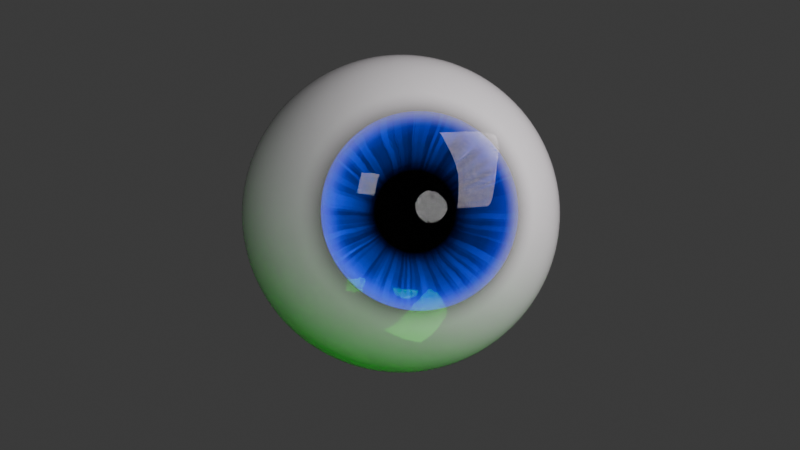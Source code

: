 # Source: ko_z.blend  (saved by Blender 4.0.36; exported with 4.5.12 LTS)
import bpy
from mathutils import Matrix  # noqa: F401  (used for matrix-valued properties, if any)

bpy.ops.wm.read_factory_settings(use_empty=True)
scene = bpy.context.scene
scene.name = 'Scene'

# ---- collections
col_collection = bpy.data.collections.new('Collection'); scene.collection.children.link(col_collection)

# ---- materials (node trees are filled in below, after node groups)
mat_eye = bpy.data.materials.new('eye')
mat_eye.surface_render_method = 'BLENDED'
mat_eye.blend_method = 'BLEND'
mat_eye.use_transparency_overlap = False
mat_eye.show_transparent_back = False
mat_eye.use_raytrace_refraction = True
mat_eye.use_screen_refraction = True
mat_eye.thickness_mode = 'SLAB'
mat_iris = bpy.data.materials.new('iris')
mat_material_001 = bpy.data.materials.new('Material.001')
mat_material_002 = bpy.data.materials.new('Material.002')
mat_material_003 = bpy.data.materials.new('Material.003')
mat_material_004 = bpy.data.materials.new('Material.004')
mat_material_005 = bpy.data.materials.new('Material.005')

# ---- material node trees
mat_eye.use_nodes = True; mat_eye.node_tree.nodes.clear()
_N = mat_eye.node_tree.nodes; _L = mat_eye.node_tree.links
n0 = _N.new('ShaderNodeOutputMaterial'); n0.name = 'Material Output'; n0.location = (716, 300)
n1 = _N.new('ShaderNodeMapping'); n1.name = 'Mapping'; n1.location = (-533, -55)
n1.inputs[1].default_value = (-0.5, -0.5, -1.4)
n2 = _N.new('ShaderNodeTexCoord'); n2.name = 'Texture Coordinate'; n2.location = (-713, -55)
n3 = _N.new('ShaderNodeTexGradient'); n3.name = 'Gradient Texture'; n3.location = (-353, -15)
n3.gradient_type = 'SPHERICAL'
n4 = _N.new('ShaderNodeBsdfPrincipled'); n4.name = 'Principled BSDF'; n4.location = (176, 51)
n4.inputs[2].default_value = 0.0
n4.inputs[3].default_value = 1.45
n5 = _N.new('ShaderNodeMixShader'); n5.name = 'Mix Shader'; n5.location = (496, 196)
n6 = _N.new('ShaderNodeBsdfTransparent'); n6.name = 'Transparent BSDF'; n6.location = (162, 302)
n7 = _N.new('ShaderNodeValToRGB'); n7.name = 'Color Ramp'; n7.location = (-149, 8)
n7.color_ramp.interpolation = 'EASE'
while len(n7.color_ramp.elements) > 1: n7.color_ramp.elements.remove(n7.color_ramp.elements[-1])
n7.color_ramp.elements[0].position = 0.3527; n7.color_ramp.elements[0].color = (0.0, 0.0, 0.0, 1.0)
_e = n7.color_ramp.elements.new(0.48); _e.color = (1.0, 1.0, 1.0, 1.0)
n8 = _N.new('ShaderNodeValue'); n8.name = 'Value'; n8.location = (716, 140)
n8.outputs[0].default_value = 0.0
_L.new(n1.outputs[0], n3.inputs[0])
_L.new(n2.outputs[0], n1.inputs[0])
_L.new(n5.outputs[0], n0.inputs[0])
_L.new(n3.outputs[0], n7.inputs[0])
_L.new(n7.outputs[0], n4.inputs[18])
_L.new(n4.outputs[0], n5.inputs[2])
_L.new(n6.outputs[0], n5.inputs[1])
_L.new(n7.outputs[0], n6.inputs[0])
_L.new(n8.outputs[0], n0.inputs[3])
n0.is_active_output = True
mat_iris.use_nodes = True; mat_iris.node_tree.nodes.clear()
_N = mat_iris.node_tree.nodes; _L = mat_iris.node_tree.links
n0 = _N.new('ShaderNodeMapping'); n0.name = 'Mapping.001'; n0.location = (-684, -182)
n0.vector_type = 'NORMAL'
n0.inputs[3].default_value = (1.0, 1.0, 0.0)
n1 = _N.new('ShaderNodeMix'); n1.name = 'Mix'; n1.location = (-849, -324)
n1.data_type = 'RGBA'
n1.inputs[0].default_value = 0.04
n2 = _N.new('ShaderNodeTexNoise'); n2.name = 'Noise Texture'; n2.location = (-1069, -472)
n2.inputs[2].default_value = 12.0
n3 = _N.new('ShaderNodeTexVoronoi'); n3.name = 'Voronoi Texture'; n3.location = (-458, -61)
n3.inputs[2].default_value = 16.0
n4 = _N.new('ShaderNodeValToRGB'); n4.name = 'Color Ramp.001'; n4.location = (-238, 75)
n4.color_ramp.interpolation = 'B_SPLINE'
while len(n4.color_ramp.elements) > 1: n4.color_ramp.elements.remove(n4.color_ramp.elements[-1])
n4.color_ramp.elements[0].position = 0.2364; n4.color_ramp.elements[0].color = (0.0, 0.0, 0.0, 1.0)
_e = n4.color_ramp.elements.new(0.7418); _e.color = (1.0, 1.0, 1.0, 1.0)
n5 = _N.new('ShaderNodeTexGradient'); n5.name = 'Gradient Texture'; n5.location = (-451, 247)
n5.gradient_type = 'SPHERICAL'
n6 = _N.new('ShaderNodeMapping'); n6.name = 'Mapping'; n6.location = (-688, 212)
n7 = _N.new('ShaderNodeTexGradient'); n7.name = 'Gradient Texture.001'; n7.location = (-456, 609)
n7.gradient_type = 'SPHERICAL'
n8 = _N.new('ShaderNodeMapping'); n8.name = 'Mapping.002'; n8.location = (-693, 575)
n9 = _N.new('ShaderNodeTexCoord'); n9.name = 'Texture Coordinate'; n9.location = (-1018, -59)
n10 = _N.new('ShaderNodeMix'); n10.name = 'Mix.001'; n10.location = (-16, 319)
n10.data_type = 'RGBA'
n10.blend_type = 'OVERLAY'
n11 = _N.new('ShaderNodeValToRGB'); n11.name = 'Color Ramp'; n11.location = (-282, 326)
while len(n11.color_ramp.elements) > 1: n11.color_ramp.elements.remove(n11.color_ramp.elements[-1])
n11.color_ramp.elements[0].position = 0.05091; n11.color_ramp.elements[0].color = (0.0, 0.08698, 1.0, 1.0)
_e = n11.color_ramp.elements.new(0.3458); _e.color = (0.0, 0.0, 0.0, 1.0)
n12 = _N.new('ShaderNodeOutputMaterial'); n12.name = 'Material Output'; n12.location = (701, 400)
n12.width = 156
n13 = _N.new('ShaderNodeBsdfPrincipled'); n13.name = 'Principled BSDF'; n13.location = (381, 432)
n13.inputs[2].default_value = 1.0
n13.inputs[3].default_value = 1.45
n13.inputs[13].default_value = 0.0
n14 = _N.new('ShaderNodeMix'); n14.name = 'Mix.002'; n14.location = (185, 506)
n14.data_type = 'RGBA'
n14.blend_type = 'OVERLAY'
n15 = _N.new('ShaderNodeValToRGB'); n15.name = 'Color Ramp.002'; n15.location = (-266, 663)
while len(n15.color_ramp.elements) > 1: n15.color_ramp.elements.remove(n15.color_ramp.elements[-1])
n15.color_ramp.elements[0].position = 0.2109; n15.color_ramp.elements[0].color = (0.0, 0.0, 0.0, 1.0)
_e = n15.color_ramp.elements.new(0.5091); _e.color = (1.0, 1.0, 1.0, 1.0)
n16 = _N.new('ShaderNodeValue'); n16.name = 'Value'; n16.location = (-1421, -140)
n16.outputs[0].default_value = 1.0
_L.new(n6.outputs[0], n5.inputs[0])
_L.new(n9.outputs[3], n6.inputs[0])
_L.new(n5.outputs[0], n11.inputs[0])
_L.new(n1.outputs[2], n0.inputs[0])
_L.new(n9.outputs[3], n1.inputs[6])
_L.new(n2.outputs[0], n1.inputs[7])
_L.new(n0.outputs[0], n3.inputs[0])
_L.new(n3.outputs[1], n4.inputs[0])
_L.new(n11.outputs[0], n10.inputs[6])
_L.new(n4.outputs[0], n10.inputs[7])
_L.new(n8.outputs[0], n7.inputs[0])
_L.new(n7.outputs[0], n15.inputs[0])
_L.new(n9.outputs[3], n8.inputs[0])
_L.new(n13.outputs[0], n12.inputs[0])
_L.new(n14.outputs[2], n13.inputs[0])
_L.new(n10.outputs[2], n14.inputs[6])
_L.new(n15.outputs[0], n14.inputs[7])
_L.new(n16.outputs[0], n6.inputs[3])
n12.is_active_output = True
mat_material_001.use_nodes = True; mat_material_001.node_tree.nodes.clear()
_N = mat_material_001.node_tree.nodes; _L = mat_material_001.node_tree.links
n0 = _N.new('ShaderNodeOutputMaterial'); n0.name = 'Material Output'; n0.location = (300, 300)
n1 = _N.new('ShaderNodeBsdfAnisotropic'); n1.name = 'Glossy BSDF'; n1.location = (10, 300)
n1.inputs[0].default_value = (0.0, 1.0, 0.005632, 1.0)
n1.inputs[1].default_value = 0.0
_L.new(n1.outputs[0], n0.inputs[0])
n0.is_active_output = True
mat_material_002.use_nodes = True; mat_material_002.node_tree.nodes.clear()
_N = mat_material_002.node_tree.nodes; _L = mat_material_002.node_tree.links
n0 = _N.new('ShaderNodeOutputMaterial'); n0.name = 'Material Output'; n0.location = (300, 300)
n1 = _N.new('ShaderNodeEmission'); n1.name = 'Emission'; n1.location = (10, 300)
n1.inputs[1].default_value = 10.0
_L.new(n1.outputs[0], n0.inputs[0])
n0.is_active_output = True
mat_material_003.use_nodes = True; mat_material_003.node_tree.nodes.clear()
_N = mat_material_003.node_tree.nodes; _L = mat_material_003.node_tree.links
n0 = _N.new('ShaderNodeBsdfPrincipled'); n0.name = 'Principled BSDF'; n0.location = (10, 300)
n0.inputs[0].default_value = (0.0, 0.02226, 0.8004, 1.0)
n0.inputs[3].default_value = 1.45
n1 = _N.new('ShaderNodeOutputMaterial'); n1.name = 'Material Output'; n1.location = (300, 300)
_L.new(n0.outputs[0], n1.inputs[0])
n1.is_active_output = True
mat_material_004.use_nodes = True; mat_material_004.node_tree.nodes.clear()
_N = mat_material_004.node_tree.nodes; _L = mat_material_004.node_tree.links
n0 = _N.new('ShaderNodeOutputMaterial'); n0.name = 'Material Output'; n0.location = (300, 300)
n1 = _N.new('ShaderNodeEmission'); n1.name = 'Emission'; n1.location = (10, 300)
n1.inputs[0].default_value = (1.0, 0.9135, 0.964, 1.0)
n1.inputs[1].default_value = 10.0
_L.new(n1.outputs[0], n0.inputs[0])
n0.is_active_output = True
mat_material_005.use_nodes = True; mat_material_005.node_tree.nodes.clear()
_N = mat_material_005.node_tree.nodes; _L = mat_material_005.node_tree.links
n0 = _N.new('ShaderNodeOutputMaterial'); n0.name = 'Material Output'; n0.location = (300, 300)
n1 = _N.new('ShaderNodeEmission'); n1.name = 'Emission'; n1.location = (10, 300)
n1.inputs[1].default_value = 10.0
_L.new(n1.outputs[0], n0.inputs[0])
n0.is_active_output = True

# ---- world
world_world = bpy.data.worlds.new('World'); scene.world = world_world
world_world.use_nodes = True; world_world.node_tree.nodes.clear()
_N = world_world.node_tree.nodes; _L = world_world.node_tree.links
n0 = _N.new('ShaderNodeOutputWorld'); n0.name = 'World Output'; n0.location = (300, 300)
n1 = _N.new('ShaderNodeBackground'); n1.name = 'Background'; n1.location = (10, 300)
n1.inputs[0].default_value = (0.05088, 0.05088, 0.05088, 1.0)
_L.new(n1.outputs[0], n0.inputs[0])
n0.is_active_output = True
world_world.color = (0.05088, 0.05088, 0.05088)
world_world.use_sun_shadow = False
world_world.sun_shadow_jitter_overblur = 0.0

# ---- cameras
cam_camera = bpy.data.cameras.new('Camera')
cam_camera.clip_end = 100.0
cam_camera.ortho_scale = 7.314

# ---- lights
light_light = bpy.data.lights.new('Light', 'POINT')
light_light.transmission_factor = 0.0
light_light.use_soft_falloff = False
light_light.energy = 3000.0
light_light.shadow_soft_size = 0.1
light_light.shadow_maximum_resolution = 0.006
light_light.use_absolute_resolution = True

# ---- meshes
me_sphere = bpy.data.meshes.new('Sphere')
me_sphere.from_pydata([(0.0, 0.5556, 0.8315), (0.0, 0.8315, 0.5556), (0.0, 0.9808, 0.1951), (0.0, 1.0, 0.0), (0.0, 0.9808, -0.1951), (0.0, 0.8315, -0.5556), (0.1084, 0.5449, 0.8315), (0.1379, 0.6935, 0.7071), (0.1622, 0.8155, 0.5556), (0.1802, 0.9061, 0.3827), (0.1913, 0.9619, 0.1951), (0.1951, 0.9808, 0.0), (0.1913, 0.9619, -0.1951), (0.1802, 0.9061, -0.3827), (0.1622, 0.8155, -0.5556), (0.1379, 0.6935, -0.7071), (0.1084, 0.5449, -0.8315), (0.07466, 0.3753, -0.9239), (0.03806, 0.1913, -0.9808), (0.2126, 0.5133, 0.8315), (0.2706, 0.6533, 0.7071), (0.3182, 0.7682, 0.5556), (0.3536, 0.8536, 0.3827), (0.3753, 0.9061, 0.1951), (0.3827, 0.9239, 0.0), (0.3753, 0.9061, -0.1951), (0.3536, 0.8536, -0.3827), (0.3182, 0.7682, -0.5556), (0.2706, 0.6533, -0.7071), (0.2126, 0.5133, -0.8315), (0.1464, 0.3536, -0.9239), (0.07466, 0.1802, -0.9808), (0.3087, 0.4619, 0.8315), (0.3928, 0.5879, 0.7071), (0.4619, 0.6913, 0.5556), (0.5133, 0.7682, 0.3827), (0.5449, 0.8155, 0.1951), (0.5556, 0.8315, 0.0), (0.5449, 0.8155, -0.1951), (0.5133, 0.7682, -0.3827), (0.4619, 0.6913, -0.5556), (0.3928, 0.5879, -0.7071), (0.3087, 0.4619, -0.8315), (0.2126, 0.3182, -0.9239), (0.1084, 0.1622, -0.9808), (0.3928, 0.3928, 0.8315), (0.5, 0.5, 0.7071), (0.5879, 0.5879, 0.5556), (0.6533, 0.6533, 0.3827), (0.6935, 0.6935, 0.1951), (0.7071, 0.7071, 0.0), (0.6935, 0.6935, -0.1951), (0.6533, 0.6533, -0.3827), (0.5879, 0.5879, -0.5556), (0.5, 0.5, -0.7071), (0.3928, 0.3928, -0.8315), (0.2706, 0.2706, -0.9239), (0.1379, 0.1379, -0.9808), (0.4619, 0.3087, 0.8315), (0.5879, 0.3928, 0.7071), (0.6913, 0.4619, 0.5556), (0.7682, 0.5133, 0.3827), (0.8155, 0.5449, 0.1951), (0.8315, 0.5556, 0.0), (0.8155, 0.5449, -0.1951), (0.7682, 0.5133, -0.3827), (0.6913, 0.4619, -0.5556), (0.5879, 0.3928, -0.7071), (0.4619, 0.3087, -0.8315), (0.3182, 0.2126, -0.9239), (0.1622, 0.1084, -0.9808), (0.5133, 0.2126, 0.8315), (0.6533, 0.2706, 0.7071), (0.7682, 0.3182, 0.5556), (0.8536, 0.3536, 0.3827), (0.9061, 0.3753, 0.1951), (0.9239, 0.3827, 0.0), (0.9061, 0.3753, -0.1951), (0.8536, 0.3536, -0.3827), (0.7682, 0.3182, -0.5556), (0.6533, 0.2706, -0.7071), (0.5133, 0.2126, -0.8315), (0.3536, 0.1464, -0.9239), (0.1802, 0.07466, -0.9808), (0.5449, 0.1084, 0.8315), (0.6935, 0.1379, 0.7071), (0.8155, 0.1622, 0.5556), (0.9061, 0.1802, 0.3827), (0.9619, 0.1913, 0.1951), (0.9808, 0.1951, 0.0), (0.9619, 0.1913, -0.1951), (0.9061, 0.1802, -0.3827), (0.8155, 0.1622, -0.5556), (0.6935, 0.1379, -0.7071), (0.5449, 0.1084, -0.8315), (0.3753, 0.07466, -0.9239), (0.1913, 0.03806, -0.9808), (0.5556, -5.215e-08, 0.8315), (0.7071, 1.49e-08, 0.7071), (0.8315, -8.941e-08, 0.5556), (0.9239, 4.47e-08, 0.3827), (0.9808, -8.941e-08, 0.1951), (1.0, -1.639e-07, 0.0), (0.9808, -8.941e-08, -0.1951), (0.9239, 4.47e-08, -0.3827), (0.8315, -8.941e-08, -0.5556), (0.7071, 1.49e-08, -0.7071), (0.5556, -5.215e-08, -0.8315), (0.3827, -2.235e-08, -0.9239), (0.1951, -1.118e-08, -0.9808), (0.5449, -0.1084, 0.8315), (0.6935, -0.1379, 0.7071), (0.8155, -0.1622, 0.5556), (0.9061, -0.1802, 0.3827), (0.9619, -0.1913, 0.1951), (0.9808, -0.1951, 0.0), (0.9619, -0.1913, -0.1951), (0.9061, -0.1802, -0.3827), (0.8155, -0.1622, -0.5556), (0.6935, -0.1379, -0.7071), (0.5449, -0.1084, -0.8315), (0.3753, -0.07466, -0.9239), (0.1913, -0.03806, -0.9808), (0.5133, -0.2126, 0.8315), (0.6533, -0.2706, 0.7071), (0.7682, -0.3182, 0.5556), (0.8536, -0.3536, 0.3827), (0.9061, -0.3753, 0.1951), (0.9239, -0.3827, 0.0), (0.9061, -0.3753, -0.1951), (0.8536, -0.3536, -0.3827), (0.7682, -0.3182, -0.5556), (0.6533, -0.2706, -0.7071), (0.5133, -0.2126, -0.8315), (0.3536, -0.1464, -0.9239), (0.1802, -0.07466, -0.9808), (0.4619, -0.3087, 0.8315), (0.5879, -0.3928, 0.7071), (0.6913, -0.4619, 0.5556), (0.7682, -0.5133, 0.3827), (0.8155, -0.5449, 0.1951), (0.8315, -0.5556, 0.0), (0.8155, -0.5449, -0.1951), (0.7682, -0.5133, -0.3827), (0.6913, -0.4619, -0.5556), (0.5879, -0.3928, -0.7071), (0.4619, -0.3087, -0.8315), (0.3182, -0.2126, -0.9239), (0.1622, -0.1084, -0.9808), (0.3928, -0.3928, 0.8315), (0.5, -0.5, 0.7071), (0.5879, -0.5879, 0.5556), (0.6533, -0.6533, 0.3827), (0.6935, -0.6935, 0.1951), (0.7071, -0.7071, 0.0), (0.6935, -0.6935, -0.1951), (0.6533, -0.6533, -0.3827), (0.5879, -0.5879, -0.5556), (0.5, -0.5, -0.7071), (0.3928, -0.3928, -0.8315), (0.2706, -0.2706, -0.9239), (0.1379, -0.1379, -0.9808), (0.3087, -0.4619, 0.8315), (0.3928, -0.5879, 0.7071), (0.4619, -0.6913, 0.5556), (0.5133, -0.7682, 0.3827), (0.5449, -0.8155, 0.1951), (0.5556, -0.8315, 0.0), (0.5449, -0.8155, -0.1951), (0.5133, -0.7682, -0.3827), (0.4619, -0.6913, -0.5556), (0.3928, -0.5879, -0.7071), (0.3087, -0.4619, -0.8315), (0.2126, -0.3182, -0.9239), (0.1084, -0.1622, -0.9808), (0.2126, -0.5133, 0.8315), (0.2706, -0.6533, 0.7071), (0.3182, -0.7682, 0.5556), (0.3536, -0.8536, 0.3827), (0.3753, -0.9061, 0.1951), (0.3827, -0.9239, 0.0), (0.3753, -0.9061, -0.1951), (0.3536, -0.8536, -0.3827), (0.3182, -0.7682, -0.5556), (0.2706, -0.6533, -0.7071), (0.2126, -0.5133, -0.8315), (0.1464, -0.3536, -0.9239), (0.07466, -0.1802, -0.9808), (0.1084, -0.5449, 0.8315), (0.1379, -0.6935, 0.7071), (0.1622, -0.8155, 0.5556), (0.1802, -0.9061, 0.3827), (0.1913, -0.9619, 0.1951), (0.1951, -0.9808, 0.0), (0.1913, -0.9619, -0.1951), (0.1802, -0.9061, -0.3827), (0.1622, -0.8155, -0.5556), (0.1379, -0.6935, -0.7071), (0.1084, -0.5449, -0.8315), (0.07466, -0.3753, -0.9239), (0.03806, -0.1913, -0.9808), (-9.686e-08, -0.5556, 0.8315), (-1.49e-08, -0.7071, 0.7071), (-1.043e-07, -0.8315, 0.5556), (2.98e-08, -0.9239, 0.3827), (-1.341e-07, -0.9808, 0.1951), (-3.278e-07, -1.0, 0.0), (-1.341e-07, -0.9808, -0.1951), (2.98e-08, -0.9239, -0.3827), (-1.043e-07, -0.8315, -0.5556), (-1.49e-08, -0.7071, -0.7071), (-9.686e-08, -0.5556, -0.8315), (-5.215e-08, -0.3827, -0.9239), (-7.451e-09, -0.1951, -0.9808), (-0.1084, -0.5449, 0.8315), (-0.1379, -0.6935, 0.7071), (-0.1622, -0.8155, 0.5556), (-0.1802, -0.9061, 0.3827), (-0.1913, -0.9619, 0.1951), (-0.1951, -0.9808, 0.0), (-0.1913, -0.9619, -0.1951), (-0.1802, -0.9061, -0.3827), (-0.1622, -0.8155, -0.5556), (-0.1379, -0.6935, -0.7071), (-0.1084, -0.5449, -0.8315), (-0.07466, -0.3753, -0.9239), (-0.03806, -0.1913, -0.9808), (-0.2126, -0.5133, 0.8315), (-0.2706, -0.6533, 0.7071), (-0.3182, -0.7682, 0.5556), (-0.3536, -0.8536, 0.3827), (-0.3753, -0.9061, 0.1951), (-0.3827, -0.9239, 0.0), (-0.3753, -0.9061, -0.1951), (-0.3536, -0.8536, -0.3827), (-0.3182, -0.7682, -0.5556), (-0.2706, -0.6533, -0.7071), (-0.2126, -0.5133, -0.8315), (-0.1464, -0.3536, -0.9239), (-0.07466, -0.1802, -0.9808), (-0.3087, -0.4619, 0.8315), (-0.3928, -0.5879, 0.7071), (-0.4619, -0.6913, 0.5556), (-0.5133, -0.7682, 0.3827), (-0.5449, -0.8155, 0.1951), (-0.5556, -0.8315, 0.0), (-0.5449, -0.8155, -0.1951), (-0.5133, -0.7682, -0.3827), (-0.4619, -0.6913, -0.5556), (-0.3928, -0.5879, -0.7071), (-0.3087, -0.4619, -0.8315), (-0.2126, -0.3182, -0.9239), (-0.1084, -0.1622, -0.9808), (-0.3928, -0.3928, 0.8315), (-0.5, -0.5, 0.7071), (-0.5879, -0.5879, 0.5556), (-0.6533, -0.6533, 0.3827), (-0.6935, -0.6935, 0.1951), (-0.7071, -0.7071, 0.0), (-0.6935, -0.6935, -0.1951), (-0.6533, -0.6533, -0.3827), (-0.5879, -0.5879, -0.5556), (-0.5, -0.5, -0.7071), (-0.3928, -0.3928, -0.8315), (-0.2706, -0.2706, -0.9239), (-0.1379, -0.1379, -0.9808), (0.0, 0.0, -1.0), (-0.4619, -0.3087, 0.8315), (-0.5879, -0.3928, 0.7071), (-0.6913, -0.4619, 0.5556), (-0.7682, -0.5133, 0.3827), (-0.8155, -0.5449, 0.1951), (-0.8315, -0.5556, 0.0), (-0.8155, -0.5449, -0.1951), (-0.7682, -0.5133, -0.3827), (-0.6913, -0.4619, -0.5556), (-0.5879, -0.3928, -0.7071), (-0.4619, -0.3087, -0.8315), (-0.3182, -0.2126, -0.9239), (-0.1622, -0.1084, -0.9808), (-0.5133, -0.2126, 0.8315), (-0.6533, -0.2706, 0.7071), (-0.7682, -0.3182, 0.5556), (-0.8536, -0.3536, 0.3827), (-0.9061, -0.3753, 0.1951), (-0.9239, -0.3827, 0.0), (-0.9061, -0.3753, -0.1951), (-0.8536, -0.3536, -0.3827), (-0.7682, -0.3182, -0.5556), (-0.6533, -0.2706, -0.7071), (-0.5133, -0.2126, -0.8315), (-0.3536, -0.1464, -0.9239), (-0.1802, -0.07466, -0.9808), (-0.5449, -0.1084, 0.8315), (-0.6935, -0.1379, 0.7071), (-0.8155, -0.1622, 0.5556), (-0.9061, -0.1802, 0.3827), (-0.9619, -0.1913, 0.1951), (-0.9808, -0.1951, 0.0), (-0.9619, -0.1913, -0.1951), (-0.9061, -0.1802, -0.3827), (-0.8155, -0.1622, -0.5556), (-0.6935, -0.1379, -0.7071), (-0.5449, -0.1084, -0.8315), (-0.3753, -0.07466, -0.9239), (-0.1913, -0.03806, -0.9808), (-0.5556, 1.49e-07, 0.8315), (-0.7071, 2.98e-08, 0.7071), (-0.8315, 1.639e-07, 0.5556), (-0.9239, 1.49e-08, 0.3827), (-0.9808, 2.682e-07, 0.1951), (-1.0, 4.47e-07, 0.0), (-0.9808, 2.682e-07, -0.1951), (-0.9239, 1.49e-08, -0.3827), (-0.8315, 1.639e-07, -0.5556), (-0.7071, 2.98e-08, -0.7071), (-0.5556, 1.49e-07, -0.8315), (-0.3827, 5.215e-08, -0.9239), (-0.1951, 1.863e-08, -0.9808), (-0.5449, 0.1084, 0.8315), (-0.6935, 0.1379, 0.7071), (-0.8155, 0.1622, 0.5556), (-0.9061, 0.1802, 0.3827), (-0.9619, 0.1913, 0.1951), (-0.9808, 0.1951, 0.0), (-0.9619, 0.1913, -0.1951), (-0.9061, 0.1802, -0.3827), (-0.8155, 0.1622, -0.5556), (-0.6935, 0.1379, -0.7071), (-0.5449, 0.1084, -0.8315), (-0.3753, 0.07466, -0.9239), (-0.1913, 0.03806, -0.9808), (-0.5133, 0.2126, 0.8315), (-0.6533, 0.2706, 0.7071), (-0.7682, 0.3182, 0.5556), (-0.8536, 0.3536, 0.3827), (-0.9061, 0.3753, 0.1951), (-0.9239, 0.3827, 0.0), (-0.9061, 0.3753, -0.1951), (-0.8536, 0.3536, -0.3827), (-0.7682, 0.3182, -0.5556), (-0.6533, 0.2706, -0.7071), (-0.5133, 0.2126, -0.8315), (-0.3536, 0.1464, -0.9239), (-0.1802, 0.07466, -0.9808), (-0.4619, 0.3087, 0.8315), (-0.5879, 0.3928, 0.7071), (-0.6913, 0.4619, 0.5556), (-0.7682, 0.5133, 0.3827), (-0.8155, 0.5449, 0.1951), (-0.8315, 0.5556, 0.0), (-0.8155, 0.5449, -0.1951), (-0.7682, 0.5133, -0.3827), (-0.6913, 0.4619, -0.5556), (-0.5879, 0.3928, -0.7071), (-0.4619, 0.3087, -0.8315), (-0.3182, 0.2126, -0.9239), (-0.1622, 0.1084, -0.9808), (-0.3928, 0.3928, 0.8315), (-0.5, 0.5, 0.7071), (-0.5879, 0.5879, 0.5556), (-0.6533, 0.6533, 0.3827), (-0.6935, 0.6935, 0.1951), (-0.7071, 0.7071, 0.0), (-0.6935, 0.6935, -0.1951), (-0.6533, 0.6533, -0.3827), (-0.5879, 0.5879, -0.5556), (-0.5, 0.5, -0.7071), (-0.3928, 0.3928, -0.8315), (-0.2706, 0.2706, -0.9239), (-0.1379, 0.1379, -0.9808), (-0.3087, 0.4619, 0.8315), (-0.3928, 0.5879, 0.7071), (-0.4619, 0.6913, 0.5556), (-0.5133, 0.7682, 0.3827), (-0.5449, 0.8155, 0.1951), (-0.5556, 0.8315, 0.0), (-0.5449, 0.8155, -0.1951), (-0.5133, 0.7682, -0.3827), (-0.4619, 0.6913, -0.5556), (-0.3928, 0.5879, -0.7071), (-0.3087, 0.4619, -0.8315), (-0.2126, 0.3182, -0.9239), (-0.1084, 0.1622, -0.9808), (-0.2126, 0.5133, 0.8315), (-0.2706, 0.6533, 0.7071), (-0.3182, 0.7682, 0.5556), (-0.3536, 0.8536, 0.3827), (-0.3753, 0.9061, 0.1951), (-0.3827, 0.9239, 0.0), (-0.3753, 0.9061, -0.1951), (-0.3536, 0.8536, -0.3827), (-0.3182, 0.7682, -0.5556), (-0.2706, 0.6533, -0.7071), (-0.2126, 0.5133, -0.8315), (-0.1464, 0.3536, -0.9239), (-0.07466, 0.1802, -0.9808), (-0.1084, 0.5449, 0.8315), (-0.1379, 0.6935, 0.7071), (-0.1622, 0.8155, 0.5556), (-0.1802, 0.9061, 0.3827), (-0.1913, 0.9619, 0.1951), (-0.1951, 0.9808, 0.0), (-0.1913, 0.9619, -0.1951), (-0.1802, 0.9061, -0.3827), (-0.1622, 0.8155, -0.5556), (-0.1379, 0.6935, -0.7071), (-0.1084, 0.5449, -0.8315), (-0.07466, 0.3753, -0.9239), (-0.03806, 0.1913, -0.9808), (8.941e-08, 0.7071, 0.7071), (5.96e-08, 0.9239, 0.3827), (5.96e-08, 0.9239, -0.3827), (8.941e-08, 0.7071, -0.7071), (2.161e-07, 0.5556, -0.8315), (6.706e-08, 0.3827, -0.9239), (1.49e-08, 0.1951, -0.9808), (-0.3629, 0.3696, 0.858), (-0.25, 0.4149, 0.8822), (-0.1274, 0.4427, 0.9015), (2.294e-10, 0.4522, 0.9074), (0.1274, 0.4428, 0.9015), (0.25, 0.4149, 0.8822), (0.3629, 0.3696, 0.858), (-0.4033, 0.2577, 0.8874), (-0.2778, 0.2913, 0.9361), (-0.1416, 0.3119, 0.9636), (-3.992e-08, 0.3189, 0.9732), (0.1416, 0.3119, 0.9636), (0.2778, 0.2913, 0.9361), (0.4033, 0.2577, 0.8874), (-0.4281, 0.1323, 0.9101), (-0.2949, 0.1501, 0.9684), (-0.1503, 0.1611, 0.9981), (-5.844e-08, 0.1648, 1.016), (0.1503, 0.1611, 0.9981), (0.2949, 0.1501, 0.9684), (0.4281, 0.1323, 0.9101), (-0.4365, 1.034e-07, 0.9173), (-0.3007, -5.549e-09, 0.9803), (-0.1533, -1.258e-07, 1.02), (-4.47e-08, 2.949e-07, 1.041), (0.1533, 2.393e-07, 1.02), (0.3007, 1.211e-07, 0.9803), (0.4365, 1.772e-08, 0.9173), (-0.4281, -0.1323, 0.9101), (-0.2949, -0.1501, 0.9684), (-0.1503, -0.1611, 0.9981), (-4.651e-08, -0.1648, 1.016), (0.1503, -0.1611, 0.9981), (0.2949, -0.1501, 0.9684), (0.4281, -0.1323, 0.9101), (-0.4033, -0.2577, 0.8874), (-0.2778, -0.2913, 0.9361), (-0.1416, -0.3119, 0.9636), (-8.163e-08, -0.3189, 0.9732), (0.1416, -0.3119, 0.9636), (0.2778, -0.2913, 0.9361), (0.4033, -0.2577, 0.8874), (-0.3629, -0.3696, 0.858), (-0.25, -0.4149, 0.8822), (-0.1274, -0.4427, 0.9015), (-1.033e-07, -0.4522, 0.9074), (0.1274, -0.4427, 0.9015), (0.25, -0.4149, 0.8822), (0.3629, -0.3696, 0.858), (0.0, -0.5556, 0.828), (0.1084, -0.5449, 0.828), (0.2126, -0.5133, 0.828), (0.3087, -0.4619, 0.828), (0.3928, -0.3928, 0.828), (0.4619, -0.3087, 0.828), (0.5133, -0.2126, 0.828), (0.5449, -0.1084, 0.828), (0.5556, 1.647e-07, 0.828), (0.5449, 0.1084, 0.828), (0.5133, 0.2126, 0.828), (0.4619, 0.3087, 0.828), (0.3928, 0.3928, 0.828), (0.3087, 0.4619, 0.828), (0.2126, 0.5133, 0.828), (0.1084, 0.5449, 0.828), (-9.686e-08, 0.5556, 0.828), (-0.1084, 0.5449, 0.828), (-0.2126, 0.5133, 0.828), (-0.3087, 0.4619, 0.828), (-0.3928, 0.3928, 0.828), (-0.4619, 0.3087, 0.828), (-0.5133, 0.2126, 0.828), (-0.5449, 0.1084, 0.828), (-0.5556, -3.649e-08, 0.828), (-0.5449, -0.1084, 0.828), (-0.5133, -0.2126, 0.828), (-0.4619, -0.3087, 0.828), (-0.3928, -0.3928, 0.828), (-0.3087, -0.4619, 0.828), (-0.2126, -0.5133, 0.828), (-0.1084, -0.5449, 0.828), (-0.3629, -0.3696, 0.8277), (-0.25, -0.4149, 0.7598), (-0.1274, -0.4427, 0.7344), (2.294e-10, -0.4522, 0.7269), (0.1274, -0.4428, 0.7344), (0.25, -0.4149, 0.7598), (0.3629, -0.3696, 0.8277), (-0.4033, -0.2577, 0.7529), (-0.2778, -0.2913, 0.6875), (-0.1416, -0.3119, 0.6493), (-3.992e-08, -0.3189, 0.6368), (0.1416, -0.3119, 0.6493), (0.2778, -0.2913, 0.6875), (0.4033, -0.2577, 0.7529), (-0.4281, -0.1323, 0.7235), (-0.2949, -0.1501, 0.643), (-0.1503, -0.1611, 0.5933), (-5.844e-08, -0.1648, 0.5732), (0.1503, -0.1611, 0.5933), (0.2949, -0.1501, 0.643), (0.4281, -0.1323, 0.7235), (-0.4365, -5.14e-09, 0.7143), (-0.3007, 9.35e-08, 0.6278), (-0.1533, 2.057e-07, 0.5693), (-4.47e-08, -2.173e-07, 0.5462), (0.1533, -1.593e-07, 0.5693), (0.3007, -3.316e-08, 0.6278), (0.4365, 8.054e-08, 0.7143), (-0.4281, 0.1323, 0.7235), (-0.2949, 0.1501, 0.643), (-0.1503, 0.1611, 0.5933), (-4.651e-08, 0.1648, 0.5732), (0.1503, 0.1611, 0.5933), (0.2949, 0.1501, 0.643), (0.4281, 0.1323, 0.7235), (-0.4033, 0.2577, 0.7529), (-0.2778, 0.2913, 0.6875), (-0.1416, 0.3119, 0.6493), (-8.163e-08, 0.3189, 0.6368), (0.1416, 0.3119, 0.6493), (0.2778, 0.2913, 0.6875), (0.4033, 0.2577, 0.7529), (-0.3629, 0.3696, 0.8277), (-0.25, 0.4149, 0.7598), (-0.1274, 0.4427, 0.7344), (-1.033e-07, 0.4522, 0.7269), (0.1274, 0.4427, 0.7344), (0.25, 0.4149, 0.7598), (0.3629, 0.3696, 0.8277)], [], [(5, 412, 13, 14), (410, 0, 6, 7), (413, 5, 14, 15), (1, 410, 7, 8), (414, 413, 15, 16), (411, 1, 8, 9), (415, 414, 16, 17), (2, 411, 9, 10), (416, 415, 17, 18), (3, 2, 10, 11), (266, 416, 18), (4, 3, 11, 12), (412, 4, 12, 13), (13, 12, 25, 26), (14, 13, 26, 27), (7, 6, 19, 20), (15, 14, 27, 28), (8, 7, 20, 21), (16, 15, 28, 29), (9, 8, 21, 22), (17, 16, 29, 30), (10, 9, 22, 23), (18, 17, 30, 31), (11, 10, 23, 24), (266, 18, 31), (12, 11, 24, 25), (22, 21, 34, 35), (30, 29, 42, 43), (23, 22, 35, 36), (31, 30, 43, 44), (24, 23, 36, 37), (266, 31, 44), (25, 24, 37, 38), (26, 25, 38, 39), (27, 26, 39, 40), (20, 19, 32, 33), (28, 27, 40, 41), (21, 20, 33, 34), (29, 28, 41, 42), (39, 38, 51, 52), (40, 39, 52, 53), (33, 32, 45, 46), (41, 40, 53, 54), (34, 33, 46, 47), (42, 41, 54, 55), (35, 34, 47, 48), (43, 42, 55, 56), (36, 35, 48, 49), (44, 43, 56, 57), (37, 36, 49, 50), (266, 44, 57), (38, 37, 50, 51), (56, 55, 68, 69), (49, 48, 61, 62), (57, 56, 69, 70), (50, 49, 62, 63), (266, 57, 70), (51, 50, 63, 64), (52, 51, 64, 65), (53, 52, 65, 66), (46, 45, 58, 59), (54, 53, 66, 67), (47, 46, 59, 60), (55, 54, 67, 68), (48, 47, 60, 61), (66, 65, 78, 79), (59, 58, 71, 72), (67, 66, 79, 80), (60, 59, 72, 73), (68, 67, 80, 81), (61, 60, 73, 74), (69, 68, 81, 82), (62, 61, 74, 75), (70, 69, 82, 83), (63, 62, 75, 76), (266, 70, 83), (64, 63, 76, 77), (65, 64, 77, 78), (75, 74, 87, 88), (83, 82, 95, 96), (76, 75, 88, 89), (266, 83, 96), (77, 76, 89, 90), (78, 77, 90, 91), (79, 78, 91, 92), (72, 71, 84, 85), (80, 79, 92, 93), (73, 72, 85, 86), (81, 80, 93, 94), (74, 73, 86, 87), (82, 81, 94, 95), (92, 91, 104, 105), (85, 84, 97, 98), (93, 92, 105, 106), (86, 85, 98, 99), (94, 93, 106, 107), (87, 86, 99, 100), (95, 94, 107, 108), (88, 87, 100, 101), (96, 95, 108, 109), (89, 88, 101, 102), (266, 96, 109), (90, 89, 102, 103), (91, 90, 103, 104), (109, 108, 121, 122), (102, 101, 114, 115), (266, 109, 122), (103, 102, 115, 116), (104, 103, 116, 117), (105, 104, 117, 118), (98, 97, 110, 111), (106, 105, 118, 119), (99, 98, 111, 112), (107, 106, 119, 120), (100, 99, 112, 113), (108, 107, 120, 121), (101, 100, 113, 114), (119, 118, 131, 132), (112, 111, 124, 125), (120, 119, 132, 133), (113, 112, 125, 126), (121, 120, 133, 134), (114, 113, 126, 127), (122, 121, 134, 135), (115, 114, 127, 128), (266, 122, 135), (116, 115, 128, 129), (117, 116, 129, 130), (118, 117, 130, 131), (111, 110, 123, 124), (266, 135, 148), (129, 128, 141, 142), (130, 129, 142, 143), (131, 130, 143, 144), (124, 123, 136, 137), (132, 131, 144, 145), (125, 124, 137, 138), (133, 132, 145, 146), (126, 125, 138, 139), (134, 133, 146, 147), (127, 126, 139, 140), (135, 134, 147, 148), (128, 127, 140, 141), (138, 137, 150, 151), (146, 145, 158, 159), (139, 138, 151, 152), (147, 146, 159, 160), (140, 139, 152, 153), (148, 147, 160, 161), (141, 140, 153, 154), (266, 148, 161), (142, 141, 154, 155), (143, 142, 155, 156), (144, 143, 156, 157), (137, 136, 149, 150), (145, 144, 157, 158), (155, 154, 167, 168), (156, 155, 168, 169), (157, 156, 169, 170), (150, 149, 162, 163), (158, 157, 170, 171), (151, 150, 163, 164), (159, 158, 171, 172), (152, 151, 164, 165), (160, 159, 172, 173), (153, 152, 165, 166), (161, 160, 173, 174), (154, 153, 166, 167), (266, 161, 174), (172, 171, 184, 185), (165, 164, 177, 178), (173, 172, 185, 186), (166, 165, 178, 179), (174, 173, 186, 187), (167, 166, 179, 180), (266, 174, 187), (168, 167, 180, 181), (169, 168, 181, 182), (170, 169, 182, 183), (163, 162, 175, 176), (171, 170, 183, 184), (164, 163, 176, 177), (182, 181, 194, 195), (183, 182, 195, 196), (176, 175, 188, 189), (184, 183, 196, 197), (177, 176, 189, 190), (185, 184, 197, 198), (178, 177, 190, 191), (186, 185, 198, 199), (179, 178, 191, 192), (187, 186, 199, 200), (180, 179, 192, 193), (266, 187, 200), (181, 180, 193, 194), (191, 190, 203, 204), (199, 198, 211, 212), (192, 191, 204, 205), (200, 199, 212, 213), (193, 192, 205, 206), (266, 200, 213), (194, 193, 206, 207), (195, 194, 207, 208), (196, 195, 208, 209), (189, 188, 201, 202), (197, 196, 209, 210), (190, 189, 202, 203), (198, 197, 210, 211), (208, 207, 220, 221), (209, 208, 221, 222), (202, 201, 214, 215), (210, 209, 222, 223), (203, 202, 215, 216), (211, 210, 223, 224), (204, 203, 216, 217), (212, 211, 224, 225), (205, 204, 217, 218), (213, 212, 225, 226), (206, 205, 218, 219), (266, 213, 226), (207, 206, 219, 220), (225, 224, 237, 238), (218, 217, 230, 231), (226, 225, 238, 239), (219, 218, 231, 232), (266, 226, 239), (220, 219, 232, 233), (221, 220, 233, 234), (222, 221, 234, 235), (215, 214, 227, 228), (223, 222, 235, 236), (216, 215, 228, 229), (224, 223, 236, 237), (217, 216, 229, 230), (235, 234, 247, 248), (228, 227, 240, 241), (236, 235, 248, 249), (229, 228, 241, 242), (237, 236, 249, 250), (230, 229, 242, 243), (238, 237, 250, 251), (231, 230, 243, 244), (239, 238, 251, 252), (232, 231, 244, 245), (266, 239, 252), (233, 232, 245, 246), (234, 233, 246, 247), (252, 251, 264, 265), (245, 244, 257, 258), (266, 252, 265), (246, 245, 258, 259), (247, 246, 259, 260), (248, 247, 260, 261), (241, 240, 253, 254), (249, 248, 261, 262), (242, 241, 254, 255), (250, 249, 262, 263), (243, 242, 255, 256), (251, 250, 263, 264), (244, 243, 256, 257), (254, 253, 267, 268), (262, 261, 275, 276), (255, 254, 268, 269), (263, 262, 276, 277), (256, 255, 269, 270), (264, 263, 277, 278), (257, 256, 270, 271), (265, 264, 278, 279), (258, 257, 271, 272), (266, 265, 279), (259, 258, 272, 273), (260, 259, 273, 274), (261, 260, 274, 275), (272, 271, 284, 285), (266, 279, 292), (273, 272, 285, 286), (274, 273, 286, 287), (275, 274, 287, 288), (268, 267, 280, 281), (276, 275, 288, 289), (269, 268, 281, 282), (277, 276, 289, 290), (270, 269, 282, 283), (278, 277, 290, 291), (271, 270, 283, 284), (279, 278, 291, 292), (289, 288, 301, 302), (282, 281, 294, 295), (290, 289, 302, 303), (283, 282, 295, 296), (291, 290, 303, 304), (284, 283, 296, 297), (292, 291, 304, 305), (285, 284, 297, 298), (266, 292, 305), (286, 285, 298, 299), (287, 286, 299, 300), (288, 287, 300, 301), (281, 280, 293, 294), (266, 305, 318), (299, 298, 311, 312), (300, 299, 312, 313), (301, 300, 313, 314), (294, 293, 306, 307), (302, 301, 314, 315), (295, 294, 307, 308), (303, 302, 315, 316), (296, 295, 308, 309), (304, 303, 316, 317), (297, 296, 309, 310), (305, 304, 317, 318), (298, 297, 310, 311), (308, 307, 320, 321), (316, 315, 328, 329), (309, 308, 321, 322), (317, 316, 329, 330), (310, 309, 322, 323), (318, 317, 330, 331), (311, 310, 323, 324), (266, 318, 331), (312, 311, 324, 325), (313, 312, 325, 326), (314, 313, 326, 327), (307, 306, 319, 320), (315, 314, 327, 328), (325, 324, 337, 338), (326, 325, 338, 339), (327, 326, 339, 340), (320, 319, 332, 333), (328, 327, 340, 341), (321, 320, 333, 334), (329, 328, 341, 342), (322, 321, 334, 335), (330, 329, 342, 343), (323, 322, 335, 336), (331, 330, 343, 344), (324, 323, 336, 337), (266, 331, 344), (342, 341, 354, 355), (335, 334, 347, 348), (343, 342, 355, 356), (336, 335, 348, 349), (344, 343, 356, 357), (337, 336, 349, 350), (266, 344, 357), (338, 337, 350, 351), (339, 338, 351, 352), (340, 339, 352, 353), (333, 332, 345, 346), (341, 340, 353, 354), (334, 333, 346, 347), (352, 351, 364, 365), (353, 352, 365, 366), (346, 345, 358, 359), (354, 353, 366, 367), (347, 346, 359, 360), (355, 354, 367, 368), (348, 347, 360, 361), (356, 355, 368, 369), (349, 348, 361, 362), (357, 356, 369, 370), (350, 349, 362, 363), (266, 357, 370), (351, 350, 363, 364), (369, 368, 381, 382), (362, 361, 374, 375), (370, 369, 382, 383), (363, 362, 375, 376), (266, 370, 383), (364, 363, 376, 377), (365, 364, 377, 378), (366, 365, 378, 379), (359, 358, 371, 372), (367, 366, 379, 380), (360, 359, 372, 373), (368, 367, 380, 381), (361, 360, 373, 374), (379, 378, 391, 392), (372, 371, 384, 385), (380, 379, 392, 393), (373, 372, 385, 386), (381, 380, 393, 394), (374, 373, 386, 387), (382, 381, 394, 395), (375, 374, 387, 388), (383, 382, 395, 396), (376, 375, 388, 389), (266, 383, 396), (377, 376, 389, 390), (378, 377, 390, 391), (388, 387, 400, 401), (396, 395, 408, 409), (389, 388, 401, 402), (266, 396, 409), (390, 389, 402, 403), (391, 390, 403, 404), (392, 391, 404, 405), (385, 384, 397, 398), (393, 392, 405, 406), (386, 385, 398, 399), (394, 393, 406, 407), (387, 386, 399, 400), (395, 394, 407, 408), (405, 404, 412, 5), (398, 397, 0, 410), (406, 405, 5, 413), (399, 398, 410, 1), (407, 406, 413, 414), (400, 399, 1, 411), (408, 407, 414, 415), (401, 400, 411, 2), (409, 408, 415, 416), (402, 401, 2, 3), (266, 409, 416), (403, 402, 3, 4), (404, 403, 4, 412), (358, 345, 417, 371), (345, 332, 424, 417), (332, 319, 431, 424), (319, 306, 438, 431), (306, 293, 445, 438), (293, 280, 452, 445), (280, 267, 459, 452), (267, 253, 240, 459), (371, 417, 418, 384), (417, 424, 425, 418), (424, 431, 432, 425), (431, 438, 439, 432), (438, 445, 446, 439), (445, 452, 453, 446), (452, 459, 460, 453), (459, 240, 227, 460), (384, 418, 419, 397), (418, 425, 426, 419), (425, 432, 433, 426), (432, 439, 440, 433), (439, 446, 447, 440), (446, 453, 454, 447), (453, 460, 461, 454), (460, 227, 214, 461), (397, 419, 420, 0), (419, 426, 427, 420), (426, 433, 434, 427), (433, 440, 441, 434), (440, 447, 448, 441), (447, 454, 455, 448), (454, 461, 462, 455), (461, 214, 201, 462), (0, 420, 421, 6), (420, 427, 428, 421), (427, 434, 435, 428), (434, 441, 442, 435), (441, 448, 449, 442), (448, 455, 456, 449), (455, 462, 463, 456), (462, 201, 188, 463), (6, 421, 422, 19), (421, 428, 429, 422), (428, 435, 436, 429), (435, 442, 443, 436), (442, 449, 450, 443), (449, 456, 457, 450), (456, 463, 464, 457), (463, 188, 175, 464), (19, 422, 423, 32), (422, 429, 430, 423), (429, 436, 437, 430), (436, 443, 444, 437), (443, 450, 451, 444), (450, 457, 458, 451), (457, 464, 465, 458), (464, 175, 162, 465), (32, 423, 58, 45), (423, 430, 71, 58), (430, 437, 84, 71), (437, 444, 97, 84), (444, 451, 110, 97), (451, 458, 123, 110), (458, 465, 136, 123), (465, 162, 149, 136), (494, 493, 498, 495), (493, 492, 505, 498), (492, 491, 512, 505), (491, 490, 519, 512), (490, 489, 526, 519), (489, 488, 533, 526), (488, 487, 540, 533), (487, 486, 485, 540), (495, 498, 499, 496), (498, 505, 506, 499), (505, 512, 513, 506), (512, 519, 520, 513), (519, 526, 527, 520), (526, 533, 534, 527), (533, 540, 541, 534), (540, 485, 484, 541), (496, 499, 500, 497), (499, 506, 507, 500), (506, 513, 514, 507), (513, 520, 521, 514), (520, 527, 528, 521), (527, 534, 535, 528), (534, 541, 542, 535), (541, 484, 483, 542), (497, 500, 501, 466), (500, 507, 508, 501), (507, 514, 515, 508), (514, 521, 522, 515), (521, 528, 529, 522), (528, 535, 536, 529), (535, 542, 543, 536), (542, 483, 482, 543), (466, 501, 502, 467), (501, 508, 509, 502), (508, 515, 516, 509), (515, 522, 523, 516), (522, 529, 530, 523), (529, 536, 537, 530), (536, 543, 544, 537), (543, 482, 481, 544), (467, 502, 503, 468), (502, 509, 510, 503), (509, 516, 517, 510), (516, 523, 524, 517), (523, 530, 531, 524), (530, 537, 538, 531), (537, 544, 545, 538), (544, 481, 480, 545), (468, 503, 504, 469), (503, 510, 511, 504), (510, 517, 518, 511), (517, 524, 525, 518), (524, 531, 532, 525), (531, 538, 539, 532), (538, 545, 546, 539), (545, 480, 479, 546), (469, 504, 471, 470), (504, 511, 472, 471), (511, 518, 473, 472), (518, 525, 474, 473), (525, 532, 475, 474), (532, 539, 476, 475), (539, 546, 477, 476), (546, 479, 478, 477)])
me_sphere.polygons.foreach_set('use_smooth', [True] * 544)
me_sphere.polygons.foreach_set('material_index', [0, 0, 0, 0, 0, 0, 0, 0, 0, 0, 0, 0, 0, 0, 0, 0, 0, 0, 0, 0, 0, 0, 0, 0, 0, 0, 0, 0, 0, 0, 0, 0, 0, 0, 0, 0, 0, 0, 0, 0, 0, 0, 0, 0, 0, 0, 0, 0, 0, 0, 0, 0, 0, 0, 0, 0, 0, 0, 0, 0, 0, 0, 0, 0, 0, 0, 0, 0, 0, 0, 0, 0, 0, 0, 0, 0, 0, 0, 0, 0, 0, 0, 0, 0, 0, 0, 0, 0, 0, 0, 0, 0, 0, 0, 0, 0, 0, 0, 0, 0, 0, 0, 0, 0, 0, 0, 0, 0, 0, 0, 0, 0, 0, 0, 0, 0, 0, 0, 0, 0, 0, 0, 0, 0, 0, 0, 0, 0, 0, 0, 0, 0, 0, 0, 0, 0, 0, 0, 0, 0, 0, 0, 0, 0, 0, 0, 0, 0, 0, 0, 0, 0, 0, 0, 0, 0, 0, 0, 0, 0, 0, 0, 0, 0, 0, 0, 0, 0, 0, 0, 0, 0, 0, 0, 0, 0, 0, 0, 0, 0, 0, 0, 0, 0, 0, 0, 0, 0, 0, 0, 0, 0, 0, 0, 0, 0, 0, 0, 0, 0, 0, 0, 0, 0, 0, 0, 0, 0, 0, 0, 0, 0, 0, 0, 0, 0, 0, 0, 0, 0, 0, 0, 0, 0, 0, 0, 0, 0, 0, 0, 0, 0, 0, 0, 0, 0, 0, 0, 0, 0, 0, 0, 0, 0, 0, 0, 0, 0, 0, 0, 0, 0, 0, 0, 0, 0, 0, 0, 0, 0, 0, 0, 0, 0, 0, 0, 0, 0, 0, 0, 0, 0, 0, 0, 0, 0, 0, 0, 0, 0, 0, 0, 0, 0, 0, 0, 0, 0, 0, 0, 0, 0, 0, 0, 0, 0, 0, 0, 0, 0, 0, 0, 0, 0, 0, 0, 0, 0, 0, 0, 0, 0, 0, 0, 0, 0, 0, 0, 0, 0, 0, 0, 0, 0, 0, 0, 0, 0, 0, 0, 0, 0, 0, 0, 0, 0, 0, 0, 0, 0, 0, 0, 0, 0, 0, 0, 0, 0, 0, 0, 0, 0, 0, 0, 0, 0, 0, 0, 0, 0, 0, 0, 0, 0, 0, 0, 0, 0, 0, 0, 0, 0, 0, 0, 0, 0, 0, 0, 0, 0, 0, 0, 0, 0, 0, 0, 0, 0, 0, 0, 0, 0, 0, 0, 0, 0, 0, 0, 0, 0, 0, 0, 0, 0, 0, 0, 0, 0, 0, 0, 0, 0, 0, 0, 0, 0, 0, 0, 0, 0, 0, 0, 0, 0, 0, 0, 0, 0, 0, 0, 0, 0, 0, 0, 0, 0, 0, 0, 0, 0, 0, 0, 0, 0, 0, 0, 0, 0, 0, 0, 0, 0, 0, 0, 0, 0, 0, 0, 0, 0, 0, 0, 0, 0, 0, 0, 0, 0, 0, 0, 0, 0, 0, 0, 0, 0, 0, 0, 0, 0, 1, 1, 1, 1, 1, 1, 1, 1, 1, 1, 1, 1, 1, 1, 1, 1, 1, 1, 1, 1, 1, 1, 1, 1, 1, 1, 1, 1, 1, 1, 1, 1, 1, 1, 1, 1, 1, 1, 1, 1, 1, 1, 1, 1, 1, 1, 1, 1, 1, 1, 1, 1, 1, 1, 1, 1, 1, 1, 1, 1, 1, 1, 1, 1])
_uv = me_sphere.uv_layers.new(name='UVMap')
_uv.uv.foreach_set('vector', [0.75, 0.3125, 0.75, 0.375, 0.7188, 0.375, 0.7188, 0.3125, 0.75, 0.75, 0.75, 0.8125, 0.7188, 0.8125, 0.7188, 0.75, 0.75, 0.25, 0.75, 0.3125, 0.7188, 0.3125, 0.7188, 0.25, 0.75, 0.6875, 0.75, 0.75, 0.7188, 0.75, 0.7188, 0.6875, 0.75, 0.1875, 0.75, 0.25, 0.7188, 0.25, 0.7188, 0.1875, 0.75, 0.625, 0.75, 0.6875, 0.7188, 0.6875, 0.7188, 0.625, 0.75, 0.125, 0.75, 0.1875, 0.7188, 0.1875, 0.7188, 0.125, 0.75, 0.5625, 0.75, 0.625, 0.7188, 0.625, 0.7188, 0.5625, 0.75, 0.0625, 0.75, 0.125, 0.7188, 0.125, 0.7188, 0.0625, 0.75, 0.5, 0.75, 0.5625, 0.7188, 0.5625, 0.7188, 0.5, 0.7344, 0.0, 0.75, 0.0625, 0.7188, 0.0625, 0.75, 0.4375, 0.75, 0.5, 0.7188, 0.5, 0.7188, 0.4375, 0.75, 0.375, 0.75, 0.4375, 0.7188, 0.4375, 0.7188, 0.375, 0.7188, 0.375, 0.7188, 0.4375, 0.6875, 0.4375, 0.6875, 0.375, 0.7188, 0.3125, 0.7188, 0.375, 0.6875, 0.375, 0.6875, 0.3125, 0.7188, 0.75, 0.7188, 0.8125, 0.6875, 0.8125, 0.6875, 0.75, 0.7188, 0.25, 0.7188, 0.3125, 0.6875, 0.3125, 0.6875, 0.25, 0.7188, 0.6875, 0.7188, 0.75, 0.6875, 0.75, 0.6875, 0.6875, 0.7188, 0.1875, 0.7188, 0.25, 0.6875, 0.25, 0.6875, 0.1875, 0.7188, 0.625, 0.7188, 0.6875, 0.6875, 0.6875, 0.6875, 0.625, 0.7188, 0.125, 0.7188, 0.1875, 0.6875, 0.1875, 0.6875, 0.125, 0.7188, 0.5625, 0.7188, 0.625, 0.6875, 0.625, 0.6875, 0.5625, 0.7188, 0.0625, 0.7188, 0.125, 0.6875, 0.125, 0.6875, 0.0625, 0.7188, 0.5, 0.7188, 0.5625, 0.6875, 0.5625, 0.6875, 0.5, 0.7031, 0.0, 0.7188, 0.0625, 0.6875, 0.0625, 0.7188, 0.4375, 0.7188, 0.5, 0.6875, 0.5, 0.6875, 0.4375, 0.6875, 0.625, 0.6875, 0.6875, 0.6562, 0.6875, 0.6562, 0.625, 0.6875, 0.125, 0.6875, 0.1875, 0.6562, 0.1875, 0.6562, 0.125, 0.6875, 0.5625, 0.6875, 0.625, 0.6562, 0.625, 0.6562, 0.5625, 0.6875, 0.0625, 0.6875, 0.125, 0.6562, 0.125, 0.6562, 0.0625, 0.6875, 0.5, 0.6875, 0.5625, 0.6562, 0.5625, 0.6562, 0.5, 0.6719, 0.0, 0.6875, 0.0625, 0.6562, 0.0625, 0.6875, 0.4375, 0.6875, 0.5, 0.6562, 0.5, 0.6562, 0.4375, 0.6875, 0.375, 0.6875, 0.4375, 0.6562, 0.4375, 0.6562, 0.375, 0.6875, 0.3125, 0.6875, 0.375, 0.6562, 0.375, 0.6562, 0.3125, 0.6875, 0.75, 0.6875, 0.8125, 0.6562, 0.8125, 0.6562, 0.75, 0.6875, 0.25, 0.6875, 0.3125, 0.6562, 0.3125, 0.6562, 0.25, 0.6875, 0.6875, 0.6875, 0.75, 0.6562, 0.75, 0.6562, 0.6875, 0.6875, 0.1875, 0.6875, 0.25, 0.6562, 0.25, 0.6562, 0.1875, 0.6562, 0.375, 0.6562, 0.4375, 0.625, 0.4375, 0.625, 0.375, 0.6562, 0.3125, 0.6562, 0.375, 0.625, 0.375, 0.625, 0.3125, 0.6562, 0.75, 0.6562, 0.8125, 0.625, 0.8125, 0.625, 0.75, 0.6562, 0.25, 0.6562, 0.3125, 0.625, 0.3125, 0.625, 0.25, 0.6562, 0.6875, 0.6562, 0.75, 0.625, 0.75, 0.625, 0.6875, 0.6562, 0.1875, 0.6562, 0.25, 0.625, 0.25, 0.625, 0.1875, 0.6562, 0.625, 0.6562, 0.6875, 0.625, 0.6875, 0.625, 0.625, 0.6562, 0.125, 0.6562, 0.1875, 0.625, 0.1875, 0.625, 0.125, 0.6562, 0.5625, 0.6562, 0.625, 0.625, 0.625, 0.625, 0.5625, 0.6562, 0.0625, 0.6562, 0.125, 0.625, 0.125, 0.625, 0.0625, 0.6562, 0.5, 0.6562, 0.5625, 0.625, 0.5625, 0.625, 0.5, 0.6406, 0.0, 0.6562, 0.0625, 0.625, 0.0625, 0.6562, 0.4375, 0.6562, 0.5, 0.625, 0.5, 0.625, 0.4375, 0.625, 0.125, 0.625, 0.1875, 0.5938, 0.1875, 0.5938, 0.125, 0.625, 0.5625, 0.625, 0.625, 0.5938, 0.625, 0.5938, 0.5625, 0.625, 0.0625, 0.625, 0.125, 0.5938, 0.125, 0.5938, 0.0625, 0.625, 0.5, 0.625, 0.5625, 0.5938, 0.5625, 0.5938, 0.5, 0.6094, 0.0, 0.625, 0.0625, 0.5938, 0.0625, 0.625, 0.4375, 0.625, 0.5, 0.5938, 0.5, 0.5938, 0.4375, 0.625, 0.375, 0.625, 0.4375, 0.5938, 0.4375, 0.5938, 0.375, 0.625, 0.3125, 0.625, 0.375, 0.5938, 0.375, 0.5938, 0.3125, 0.625, 0.75, 0.625, 0.8125, 0.5938, 0.8125, 0.5938, 0.75, 0.625, 0.25, 0.625, 0.3125, 0.5938, 0.3125, 0.5938, 0.25, 0.625, 0.6875, 0.625, 0.75, 0.5938, 0.75, 0.5938, 0.6875, 0.625, 0.1875, 0.625, 0.25, 0.5938, 0.25, 0.5938, 0.1875, 0.625, 0.625, 0.625, 0.6875, 0.5938, 0.6875, 0.5938, 0.625, 0.5938, 0.3125, 0.5938, 0.375, 0.5625, 0.375, 0.5625, 0.3125, 0.5938, 0.75, 0.5938, 0.8125, 0.5625, 0.8125, 0.5625, 0.75, 0.5938, 0.25, 0.5938, 0.3125, 0.5625, 0.3125, 0.5625, 0.25, 0.5938, 0.6875, 0.5938, 0.75, 0.5625, 0.75, 0.5625, 0.6875, 0.5938, 0.1875, 0.5938, 0.25, 0.5625, 0.25, 0.5625, 0.1875, 0.5938, 0.625, 0.5938, 0.6875, 0.5625, 0.6875, 0.5625, 0.625, 0.5938, 0.125, 0.5938, 0.1875, 0.5625, 0.1875, 0.5625, 0.125, 0.5938, 0.5625, 0.5938, 0.625, 0.5625, 0.625, 0.5625, 0.5625, 0.5938, 0.0625, 0.5938, 0.125, 0.5625, 0.125, 0.5625, 0.0625, 0.5938, 0.5, 0.5938, 0.5625, 0.5625, 0.5625, 0.5625, 0.5, 0.5781, 0.0, 0.5938, 0.0625, 0.5625, 0.0625, 0.5938, 0.4375, 0.5938, 0.5, 0.5625, 0.5, 0.5625, 0.4375, 0.5938, 0.375, 0.5938, 0.4375, 0.5625, 0.4375, 0.5625, 0.375, 0.5625, 0.5625, 0.5625, 0.625, 0.5312, 0.625, 0.5312, 0.5625, 0.5625, 0.0625, 0.5625, 0.125, 0.5312, 0.125, 0.5312, 0.0625, 0.5625, 0.5, 0.5625, 0.5625, 0.5312, 0.5625, 0.5312, 0.5, 0.5469, 0.0, 0.5625, 0.0625, 0.5312, 0.0625, 0.5625, 0.4375, 0.5625, 0.5, 0.5312, 0.5, 0.5312, 0.4375, 0.5625, 0.375, 0.5625, 0.4375, 0.5312, 0.4375, 0.5312, 0.375, 0.5625, 0.3125, 0.5625, 0.375, 0.5312, 0.375, 0.5312, 0.3125, 0.5625, 0.75, 0.5625, 0.8125, 0.5312, 0.8125, 0.5312, 0.75, 0.5625, 0.25, 0.5625, 0.3125, 0.5312, 0.3125, 0.5312, 0.25, 0.5625, 0.6875, 0.5625, 0.75, 0.5312, 0.75, 0.5312, 0.6875, 0.5625, 0.1875, 0.5625, 0.25, 0.5312, 0.25, 0.5312, 0.1875, 0.5625, 0.625, 0.5625, 0.6875, 0.5312, 0.6875, 0.5312, 0.625, 0.5625, 0.125, 0.5625, 0.1875, 0.5312, 0.1875, 0.5312, 0.125, 0.5312, 0.3125, 0.5312, 0.375, 0.5, 0.375, 0.5, 0.3125, 0.5312, 0.75, 0.5312, 0.8125, 0.5, 0.8125, 0.5, 0.75, 0.5312, 0.25, 0.5312, 0.3125, 0.5, 0.3125, 0.5, 0.25, 0.5312, 0.6875, 0.5312, 0.75, 0.5, 0.75, 0.5, 0.6875, 0.5312, 0.1875, 0.5312, 0.25, 0.5, 0.25, 0.5, 0.1875, 0.5312, 0.625, 0.5312, 0.6875, 0.5, 0.6875, 0.5, 0.625, 0.5312, 0.125, 0.5312, 0.1875, 0.5, 0.1875, 0.5, 0.125, 0.5312, 0.5625, 0.5312, 0.625, 0.5, 0.625, 0.5, 0.5625, 0.5312, 0.0625, 0.5312, 0.125, 0.5, 0.125, 0.5, 0.0625, 0.5312, 0.5, 0.5312, 0.5625, 0.5, 0.5625, 0.5, 0.5, 0.5156, 0.0, 0.5312, 0.0625, 0.5, 0.0625, 0.5312, 0.4375, 0.5312, 0.5, 0.5, 0.5, 0.5, 0.4375, 0.5312, 0.375, 0.5312, 0.4375, 0.5, 0.4375, 0.5, 0.375, 0.5, 0.0625, 0.5, 0.125, 0.4688, 0.125, 0.4688, 0.0625, 0.5, 0.5, 0.5, 0.5625, 0.4688, 0.5625, 0.4687, 0.5, 0.4844, 0.0, 0.5, 0.0625, 0.4688, 0.0625, 0.5, 0.4375, 0.5, 0.5, 0.4687, 0.5, 0.4688, 0.4375, 0.5, 0.375, 0.5, 0.4375, 0.4688, 0.4375, 0.4688, 0.375, 0.5, 0.3125, 0.5, 0.375, 0.4688, 0.375, 0.4687, 0.3125, 0.5, 0.75, 0.5, 0.8125, 0.4688, 0.8125, 0.4688, 0.75, 0.5, 0.25, 0.5, 0.3125, 0.4687, 0.3125, 0.4688, 0.25, 0.5, 0.6875, 0.5, 0.75, 0.4688, 0.75, 0.4687, 0.6875, 0.5, 0.1875, 0.5, 0.25, 0.4688, 0.25, 0.4688, 0.1875, 0.5, 0.625, 0.5, 0.6875, 0.4687, 0.6875, 0.4688, 0.625, 0.5, 0.125, 0.5, 0.1875, 0.4688, 0.1875, 0.4688, 0.125, 0.5, 0.5625, 0.5, 0.625, 0.4688, 0.625, 0.4688, 0.5625, 0.4688, 0.25, 0.4687, 0.3125, 0.4375, 0.3125, 0.4375, 0.25, 0.4687, 0.6875, 0.4688, 0.75, 0.4375, 0.75, 0.4375, 0.6875, 0.4688, 0.1875, 0.4688, 0.25, 0.4375, 0.25, 0.4375, 0.1875, 0.4688, 0.625, 0.4687, 0.6875, 0.4375, 0.6875, 0.4375, 0.625, 0.4688, 0.125, 0.4688, 0.1875, 0.4375, 0.1875, 0.4375, 0.125, 0.4688, 0.5625, 0.4688, 0.625, 0.4375, 0.625, 0.4375, 0.5625, 0.4688, 0.0625, 0.4688, 0.125, 0.4375, 0.125, 0.4375, 0.0625, 0.4687, 0.5, 0.4688, 0.5625, 0.4375, 0.5625, 0.4375, 0.5, 0.4531, 0.0, 0.4688, 0.0625, 0.4375, 0.0625, 0.4688, 0.4375, 0.4687, 0.5, 0.4375, 0.5, 0.4375, 0.4375, 0.4688, 0.375, 0.4688, 0.4375, 0.4375, 0.4375, 0.4375, 0.375, 0.4687, 0.3125, 0.4688, 0.375, 0.4375, 0.375, 0.4375, 0.3125, 0.4688, 0.75, 0.4688, 0.8125, 0.4375, 0.8125, 0.4375, 0.75, 0.4219, 0.0, 0.4375, 0.0625, 0.4062, 0.0625, 0.4375, 0.4375, 0.4375, 0.5, 0.4062, 0.5, 0.4062, 0.4375, 0.4375, 0.375, 0.4375, 0.4375, 0.4062, 0.4375, 0.4062, 0.375, 0.4375, 0.3125, 0.4375, 0.375, 0.4062, 0.375, 0.4062, 0.3125, 0.4375, 0.75, 0.4375, 0.8125, 0.4062, 0.8125, 0.4062, 0.75, 0.4375, 0.25, 0.4375, 0.3125, 0.4062, 0.3125, 0.4062, 0.25, 0.4375, 0.6875, 0.4375, 0.75, 0.4062, 0.75, 0.4062, 0.6875, 0.4375, 0.1875, 0.4375, 0.25, 0.4062, 0.25, 0.4062, 0.1875, 0.4375, 0.625, 0.4375, 0.6875, 0.4062, 0.6875, 0.4062, 0.625, 0.4375, 0.125, 0.4375, 0.1875, 0.4062, 0.1875, 0.4062, 0.125, 0.4375, 0.5625, 0.4375, 0.625, 0.4062, 0.625, 0.4062, 0.5625, 0.4375, 0.0625, 0.4375, 0.125, 0.4062, 0.125, 0.4062, 0.0625, 0.4375, 0.5, 0.4375, 0.5625, 0.4062, 0.5625, 0.4062, 0.5, 0.4062, 0.6875, 0.4062, 0.75, 0.375, 0.75, 0.375, 0.6875, 0.4062, 0.1875, 0.4062, 0.25, 0.375, 0.25, 0.375, 0.1875, 0.4062, 0.625, 0.4062, 0.6875, 0.375, 0.6875, 0.375, 0.625, 0.4062, 0.125, 0.4062, 0.1875, 0.375, 0.1875, 0.375, 0.125, 0.4062, 0.5625, 0.4062, 0.625, 0.375, 0.625, 0.375, 0.5625, 0.4062, 0.0625, 0.4062, 0.125, 0.375, 0.125, 0.375, 0.0625, 0.4062, 0.5, 0.4062, 0.5625, 0.375, 0.5625, 0.375, 0.5, 0.3906, 0.0, 0.4062, 0.0625, 0.375, 0.0625, 0.4062, 0.4375, 0.4062, 0.5, 0.375, 0.5, 0.375, 0.4375, 0.4062, 0.375, 0.4062, 0.4375, 0.375, 0.4375, 0.375, 0.375, 0.4062, 0.3125, 0.4062, 0.375, 0.375, 0.375, 0.375, 0.3125, 0.4062, 0.75, 0.4062, 0.8125, 0.375, 0.8125, 0.375, 0.75, 0.4062, 0.25, 0.4062, 0.3125, 0.375, 0.3125, 0.375, 0.25, 0.375, 0.4375, 0.375, 0.5, 0.3437, 0.5, 0.3438, 0.4375, 0.375, 0.375, 0.375, 0.4375, 0.3438, 0.4375, 0.3438, 0.375, 0.375, 0.3125, 0.375, 0.375, 0.3438, 0.375, 0.3438, 0.3125, 0.375, 0.75, 0.375, 0.8125, 0.3438, 0.8125, 0.3438, 0.75, 0.375, 0.25, 0.375, 0.3125, 0.3438, 0.3125, 0.3438, 0.25, 0.375, 0.6875, 0.375, 0.75, 0.3438, 0.75, 0.3438, 0.6875, 0.375, 0.1875, 0.375, 0.25, 0.3438, 0.25, 0.3438, 0.1875, 0.375, 0.625, 0.375, 0.6875, 0.3438, 0.6875, 0.3438, 0.625, 0.375, 0.125, 0.375, 0.1875, 0.3438, 0.1875, 0.3438, 0.125, 0.375, 0.5625, 0.375, 0.625, 0.3438, 0.625, 0.3438, 0.5625, 0.375, 0.0625, 0.375, 0.125, 0.3438, 0.125, 0.3438, 0.0625, 0.375, 0.5, 0.375, 0.5625, 0.3438, 0.5625, 0.3437, 0.5, 0.3594, 0.0, 0.375, 0.0625, 0.3438, 0.0625, 0.3438, 0.1875, 0.3438, 0.25, 0.3125, 0.25, 0.3125, 0.1875, 0.3438, 0.625, 0.3438, 0.6875, 0.3125, 0.6875, 0.3125, 0.625, 0.3438, 0.125, 0.3438, 0.1875, 0.3125, 0.1875, 0.3125, 0.125, 0.3438, 0.5625, 0.3438, 0.625, 0.3125, 0.625, 0.3125, 0.5625, 0.3438, 0.0625, 0.3438, 0.125, 0.3125, 0.125, 0.3125, 0.0625, 0.3437, 0.5, 0.3438, 0.5625, 0.3125, 0.5625, 0.3125, 0.5, 0.3281, 0.0, 0.3438, 0.0625, 0.3125, 0.0625, 0.3438, 0.4375, 0.3437, 0.5, 0.3125, 0.5, 0.3125, 0.4375, 0.3438, 0.375, 0.3438, 0.4375, 0.3125, 0.4375, 0.3125, 0.375, 0.3438, 0.3125, 0.3438, 0.375, 0.3125, 0.375, 0.3125, 0.3125, 0.3438, 0.75, 0.3438, 0.8125, 0.3125, 0.8125, 0.3125, 0.75, 0.3438, 0.25, 0.3438, 0.3125, 0.3125, 0.3125, 0.3125, 0.25, 0.3438, 0.6875, 0.3438, 0.75, 0.3125, 0.75, 0.3125, 0.6875, 0.3125, 0.375, 0.3125, 0.4375, 0.2812, 0.4375, 0.2812, 0.375, 0.3125, 0.3125, 0.3125, 0.375, 0.2812, 0.375, 0.2812, 0.3125, 0.3125, 0.75, 0.3125, 0.8125, 0.2812, 0.8125, 0.2812, 0.75, 0.3125, 0.25, 0.3125, 0.3125, 0.2812, 0.3125, 0.2812, 0.25, 0.3125, 0.6875, 0.3125, 0.75, 0.2812, 0.75, 0.2812, 0.6875, 0.3125, 0.1875, 0.3125, 0.25, 0.2812, 0.25, 0.2812, 0.1875, 0.3125, 0.625, 0.3125, 0.6875, 0.2812, 0.6875, 0.2812, 0.625, 0.3125, 0.125, 0.3125, 0.1875, 0.2812, 0.1875, 0.2812, 0.125, 0.3125, 0.5625, 0.3125, 0.625, 0.2812, 0.625, 0.2812, 0.5625, 0.3125, 0.0625, 0.3125, 0.125, 0.2812, 0.125, 0.2812, 0.0625, 0.3125, 0.5, 0.3125, 0.5625, 0.2812, 0.5625, 0.2812, 0.5, 0.2969, 0.0, 0.3125, 0.0625, 0.2812, 0.0625, 0.3125, 0.4375, 0.3125, 0.5, 0.2812, 0.5, 0.2812, 0.4375, 0.2812, 0.625, 0.2812, 0.6875, 0.25, 0.6875, 0.25, 0.625, 0.2812, 0.125, 0.2812, 0.1875, 0.25, 0.1875, 0.25, 0.125, 0.2812, 0.5625, 0.2812, 0.625, 0.25, 0.625, 0.25, 0.5625, 0.2812, 0.0625, 0.2812, 0.125, 0.25, 0.125, 0.25, 0.0625, 0.2812, 0.5, 0.2812, 0.5625, 0.25, 0.5625, 0.25, 0.5, 0.2656, 0.0, 0.2812, 0.0625, 0.25, 0.0625, 0.2812, 0.4375, 0.2812, 0.5, 0.25, 0.5, 0.25, 0.4375, 0.2812, 0.375, 0.2812, 0.4375, 0.25, 0.4375, 0.25, 0.375, 0.2812, 0.3125, 0.2812, 0.375, 0.25, 0.375, 0.25, 0.3125, 0.2812, 0.75, 0.2812, 0.8125, 0.25, 0.8125, 0.25, 0.75, 0.2812, 0.25, 0.2812, 0.3125, 0.25, 0.3125, 0.25, 0.25, 0.2812, 0.6875, 0.2812, 0.75, 0.25, 0.75, 0.25, 0.6875, 0.2812, 0.1875, 0.2812, 0.25, 0.25, 0.25, 0.25, 0.1875, 0.25, 0.375, 0.25, 0.4375, 0.2188, 0.4375, 0.2188, 0.375, 0.25, 0.3125, 0.25, 0.375, 0.2188, 0.375, 0.2188, 0.3125, 0.25, 0.75, 0.25, 0.8125, 0.2188, 0.8125, 0.2188, 0.75, 0.25, 0.25, 0.25, 0.3125, 0.2188, 0.3125, 0.2188, 0.25, 0.25, 0.6875, 0.25, 0.75, 0.2188, 0.75, 0.2188, 0.6875, 0.25, 0.1875, 0.25, 0.25, 0.2188, 0.25, 0.2188, 0.1875, 0.25, 0.625, 0.25, 0.6875, 0.2188, 0.6875, 0.2188, 0.625, 0.25, 0.125, 0.25, 0.1875, 0.2188, 0.1875, 0.2188, 0.125, 0.25, 0.5625, 0.25, 0.625, 0.2188, 0.625, 0.2188, 0.5625, 0.25, 0.0625, 0.25, 0.125, 0.2188, 0.125, 0.2188, 0.0625, 0.25, 0.5, 0.25, 0.5625, 0.2188, 0.5625, 0.2187, 0.5, 0.2344, 0.0, 0.25, 0.0625, 0.2188, 0.0625, 0.25, 0.4375, 0.25, 0.5, 0.2187, 0.5, 0.2188, 0.4375, 0.2188, 0.125, 0.2188, 0.1875, 0.1875, 0.1875, 0.1875, 0.125, 0.2188, 0.5625, 0.2188, 0.625, 0.1875, 0.625, 0.1875, 0.5625, 0.2188, 0.0625, 0.2188, 0.125, 0.1875, 0.125, 0.1875, 0.0625, 0.2187, 0.5, 0.2188, 0.5625, 0.1875, 0.5625, 0.1875, 0.5, 0.2031, 0.0, 0.2188, 0.0625, 0.1875, 0.0625, 0.2188, 0.4375, 0.2187, 0.5, 0.1875, 0.5, 0.1875, 0.4375, 0.2188, 0.375, 0.2188, 0.4375, 0.1875, 0.4375, 0.1875, 0.375, 0.2188, 0.3125, 0.2188, 0.375, 0.1875, 0.375, 0.1875, 0.3125, 0.2188, 0.75, 0.2188, 0.8125, 0.1875, 0.8125, 0.1875, 0.75, 0.2188, 0.25, 0.2188, 0.3125, 0.1875, 0.3125, 0.1875, 0.25, 0.2188, 0.6875, 0.2188, 0.75, 0.1875, 0.75, 0.1875, 0.6875, 0.2188, 0.1875, 0.2188, 0.25, 0.1875, 0.25, 0.1875, 0.1875, 0.2188, 0.625, 0.2188, 0.6875, 0.1875, 0.6875, 0.1875, 0.625, 0.1875, 0.3125, 0.1875, 0.375, 0.1563, 0.375, 0.1562, 0.3125, 0.1875, 0.75, 0.1875, 0.8125, 0.1562, 0.8125, 0.1562, 0.75, 0.1875, 0.25, 0.1875, 0.3125, 0.1562, 0.3125, 0.1562, 0.25, 0.1875, 0.6875, 0.1875, 0.75, 0.1562, 0.75, 0.1562, 0.6875, 0.1875, 0.1875, 0.1875, 0.25, 0.1562, 0.25, 0.1562, 0.1875, 0.1875, 0.625, 0.1875, 0.6875, 0.1562, 0.6875, 0.1563, 0.625, 0.1875, 0.125, 0.1875, 0.1875, 0.1562, 0.1875, 0.1562, 0.125, 0.1875, 0.5625, 0.1875, 0.625, 0.1563, 0.625, 0.1562, 0.5625, 0.1875, 0.0625, 0.1875, 0.125, 0.1562, 0.125, 0.1563, 0.0625, 0.1875, 0.5, 0.1875, 0.5625, 0.1562, 0.5625, 0.1562, 0.5, 0.1719, 0.0, 0.1875, 0.0625, 0.1563, 0.0625, 0.1875, 0.4375, 0.1875, 0.5, 0.1562, 0.5, 0.1562, 0.4375, 0.1875, 0.375, 0.1875, 0.4375, 0.1562, 0.4375, 0.1563, 0.375, 0.1563, 0.0625, 0.1562, 0.125, 0.125, 0.125, 0.125, 0.0625, 0.1562, 0.5, 0.1562, 0.5625, 0.125, 0.5625, 0.125, 0.5, 0.1406, 0.0, 0.1563, 0.0625, 0.125, 0.0625, 0.1562, 0.4375, 0.1562, 0.5, 0.125, 0.5, 0.125, 0.4375, 0.1563, 0.375, 0.1562, 0.4375, 0.125, 0.4375, 0.125, 0.375, 0.1562, 0.3125, 0.1563, 0.375, 0.125, 0.375, 0.125, 0.3125, 0.1562, 0.75, 0.1562, 0.8125, 0.125, 0.8125, 0.125, 0.75, 0.1562, 0.25, 0.1562, 0.3125, 0.125, 0.3125, 0.125, 0.25, 0.1562, 0.6875, 0.1562, 0.75, 0.125, 0.75, 0.125, 0.6875, 0.1562, 0.1875, 0.1562, 0.25, 0.125, 0.25, 0.125, 0.1875, 0.1563, 0.625, 0.1562, 0.6875, 0.125, 0.6875, 0.125, 0.625, 0.1562, 0.125, 0.1562, 0.1875, 0.125, 0.1875, 0.125, 0.125, 0.1562, 0.5625, 0.1563, 0.625, 0.125, 0.625, 0.125, 0.5625, 0.125, 0.75, 0.125, 0.8125, 0.09375, 0.8125, 0.09375, 0.75, 0.125, 0.25, 0.125, 0.3125, 0.09375, 0.3125, 0.09375, 0.25, 0.125, 0.6875, 0.125, 0.75, 0.09375, 0.75, 0.09375, 0.6875, 0.125, 0.1875, 0.125, 0.25, 0.09375, 0.25, 0.09375, 0.1875, 0.125, 0.625, 0.125, 0.6875, 0.09375, 0.6875, 0.09375, 0.625, 0.125, 0.125, 0.125, 0.1875, 0.09375, 0.1875, 0.09375, 0.125, 0.125, 0.5625, 0.125, 0.625, 0.09375, 0.625, 0.09375, 0.5625, 0.125, 0.0625, 0.125, 0.125, 0.09375, 0.125, 0.09375, 0.0625, 0.125, 0.5, 0.125, 0.5625, 0.09375, 0.5625, 0.09375, 0.5, 0.1094, 0.0, 0.125, 0.0625, 0.09375, 0.0625, 0.125, 0.4375, 0.125, 0.5, 0.09375, 0.5, 0.09375, 0.4375, 0.125, 0.375, 0.125, 0.4375, 0.09375, 0.4375, 0.09375, 0.375, 0.125, 0.3125, 0.125, 0.375, 0.09375, 0.375, 0.09375, 0.3125, 0.09375, 0.5, 0.09375, 0.5625, 0.0625, 0.5625, 0.0625, 0.5, 0.07812, 0.0, 0.09375, 0.0625, 0.0625, 0.0625, 0.09375, 0.4375, 0.09375, 0.5, 0.0625, 0.5, 0.0625, 0.4375, 0.09375, 0.375, 0.09375, 0.4375, 0.0625, 0.4375, 0.0625, 0.375, 0.09375, 0.3125, 0.09375, 0.375, 0.0625, 0.375, 0.0625, 0.3125, 0.09375, 0.75, 0.09375, 0.8125, 0.0625, 0.8125, 0.0625, 0.75, 0.09375, 0.25, 0.09375, 0.3125, 0.0625, 0.3125, 0.0625, 0.25, 0.09375, 0.6875, 0.09375, 0.75, 0.0625, 0.75, 0.0625, 0.6875, 0.09375, 0.1875, 0.09375, 0.25, 0.0625, 0.25, 0.0625, 0.1875, 0.09375, 0.625, 0.09375, 0.6875, 0.0625, 0.6875, 0.0625, 0.625, 0.09375, 0.125, 0.09375, 0.1875, 0.0625, 0.1875, 0.0625, 0.125, 0.09375, 0.5625, 0.09375, 0.625, 0.0625, 0.625, 0.0625, 0.5625, 0.09375, 0.0625, 0.09375, 0.125, 0.0625, 0.125, 0.0625, 0.0625, 0.0625, 0.25, 0.0625, 0.3125, 0.03125, 0.3125, 0.03125, 0.25, 0.0625, 0.6875, 0.0625, 0.75, 0.03125, 0.75, 0.03125, 0.6875, 0.0625, 0.1875, 0.0625, 0.25, 0.03125, 0.25, 0.03125, 0.1875, 0.0625, 0.625, 0.0625, 0.6875, 0.03125, 0.6875, 0.03125, 0.625, 0.0625, 0.125, 0.0625, 0.1875, 0.03125, 0.1875, 0.03125, 0.125, 0.0625, 0.5625, 0.0625, 0.625, 0.03125, 0.625, 0.03125, 0.5625, 0.0625, 0.0625, 0.0625, 0.125, 0.03125, 0.125, 0.03125, 0.0625, 0.0625, 0.5, 0.0625, 0.5625, 0.03125, 0.5625, 0.03125, 0.5, 0.04687, 0.0, 0.0625, 0.0625, 0.03125, 0.0625, 0.0625, 0.4375, 0.0625, 0.5, 0.03125, 0.5, 0.03125, 0.4375, 0.0625, 0.375, 0.0625, 0.4375, 0.03125, 0.4375, 0.03125, 0.375, 0.0625, 0.3125, 0.0625, 0.375, 0.03125, 0.375, 0.03125, 0.3125, 0.0625, 0.75, 0.0625, 0.8125, 0.03125, 0.8125, 0.03125, 0.75, 0.01562, 0.0, 0.03125, 0.0625, 0.0, 0.0625, 0.03125, 0.4375, 0.03125, 0.5, 0.0, 0.5, 0.0, 0.4375, 0.03125, 0.375, 0.03125, 0.4375, 0.0, 0.4375, 0.0, 0.375, 0.03125, 0.3125, 0.03125, 0.375, 0.0, 0.375, 0.0, 0.3125, 0.03125, 0.75, 0.03125, 0.8125, 0.0, 0.8125, 0.0, 0.75, 0.03125, 0.25, 0.03125, 0.3125, 0.0, 0.3125, 0.0, 0.25, 0.03125, 0.6875, 0.03125, 0.75, 0.0, 0.75, 0.0, 0.6875, 0.03125, 0.1875, 0.03125, 0.25, 0.0, 0.25, 0.0, 0.1875, 0.03125, 0.625, 0.03125, 0.6875, 0.0, 0.6875, 0.0, 0.625, 0.03125, 0.125, 0.03125, 0.1875, 0.0, 0.1875, 0.0, 0.125, 0.03125, 0.5625, 0.03125, 0.625, 0.0, 0.625, 0.0, 0.5625, 0.03125, 0.0625, 0.03125, 0.125, 0.0, 0.125, 0.0, 0.0625, 0.03125, 0.5, 0.03125, 0.5625, 0.0, 0.5625, 0.0, 0.5, 1.0, 0.6875, 1.0, 0.75, 0.9688, 0.75, 0.9687, 0.6875, 1.0, 0.1875, 1.0, 0.25, 0.9688, 0.25, 0.9687, 0.1875, 1.0, 0.625, 1.0, 0.6875, 0.9687, 0.6875, 0.9688, 0.625, 1.0, 0.125, 1.0, 0.1875, 0.9687, 0.1875, 0.9687, 0.125, 1.0, 0.5625, 1.0, 0.625, 0.9688, 0.625, 0.9687, 0.5625, 1.0, 0.0625, 1.0, 0.125, 0.9687, 0.125, 0.9688, 0.0625, 1.0, 0.5, 1.0, 0.5625, 0.9687, 0.5625, 0.9687, 0.5, 0.9844, 0.0, 1.0, 0.0625, 0.9688, 0.0625, 1.0, 0.4375, 1.0, 0.5, 0.9687, 0.5, 0.9687, 0.4375, 1.0, 0.375, 1.0, 0.4375, 0.9687, 0.4375, 0.9688, 0.375, 1.0, 0.3125, 1.0, 0.375, 0.9688, 0.375, 0.9687, 0.3125, 1.0, 0.75, 1.0, 0.8125, 0.9687, 0.8125, 0.9688, 0.75, 1.0, 0.25, 1.0, 0.3125, 0.9687, 0.3125, 0.9688, 0.25, 0.9687, 0.4375, 0.9687, 0.5, 0.9375, 0.5, 0.9375, 0.4375, 0.9688, 0.375, 0.9687, 0.4375, 0.9375, 0.4375, 0.9375, 0.375, 0.9687, 0.3125, 0.9688, 0.375, 0.9375, 0.375, 0.9375, 0.3125, 0.9688, 0.75, 0.9687, 0.8125, 0.9375, 0.8125, 0.9375, 0.75, 0.9688, 0.25, 0.9687, 0.3125, 0.9375, 0.3125, 0.9375, 0.25, 0.9687, 0.6875, 0.9688, 0.75, 0.9375, 0.75, 0.9375, 0.6875, 0.9687, 0.1875, 0.9688, 0.25, 0.9375, 0.25, 0.9375, 0.1875, 0.9688, 0.625, 0.9687, 0.6875, 0.9375, 0.6875, 0.9375, 0.625, 0.9687, 0.125, 0.9687, 0.1875, 0.9375, 0.1875, 0.9375, 0.125, 0.9687, 0.5625, 0.9688, 0.625, 0.9375, 0.625, 0.9375, 0.5625, 0.9688, 0.0625, 0.9687, 0.125, 0.9375, 0.125, 0.9375, 0.0625, 0.9687, 0.5, 0.9687, 0.5625, 0.9375, 0.5625, 0.9375, 0.5, 0.9531, 0.0, 0.9688, 0.0625, 0.9375, 0.0625, 0.9375, 0.1875, 0.9375, 0.25, 0.9062, 0.25, 0.9062, 0.1875, 0.9375, 0.625, 0.9375, 0.6875, 0.9062, 0.6875, 0.9062, 0.625, 0.9375, 0.125, 0.9375, 0.1875, 0.9062, 0.1875, 0.9062, 0.125, 0.9375, 0.5625, 0.9375, 0.625, 0.9062, 0.625, 0.9062, 0.5625, 0.9375, 0.0625, 0.9375, 0.125, 0.9062, 0.125, 0.9062, 0.0625, 0.9375, 0.5, 0.9375, 0.5625, 0.9062, 0.5625, 0.9062, 0.5, 0.9219, 0.0, 0.9375, 0.0625, 0.9062, 0.0625, 0.9375, 0.4375, 0.9375, 0.5, 0.9062, 0.5, 0.9062, 0.4375, 0.9375, 0.375, 0.9375, 0.4375, 0.9062, 0.4375, 0.9062, 0.375, 0.9375, 0.3125, 0.9375, 0.375, 0.9062, 0.375, 0.9062, 0.3125, 0.9375, 0.75, 0.9375, 0.8125, 0.9062, 0.8125, 0.9062, 0.75, 0.9375, 0.25, 0.9375, 0.3125, 0.9062, 0.3125, 0.9062, 0.25, 0.9375, 0.6875, 0.9375, 0.75, 0.9062, 0.75, 0.9062, 0.6875, 0.9062, 0.375, 0.9062, 0.4375, 0.875, 0.4375, 0.875, 0.375, 0.9062, 0.3125, 0.9062, 0.375, 0.875, 0.375, 0.875, 0.3125, 0.9062, 0.75, 0.9062, 0.8125, 0.875, 0.8125, 0.875, 0.75, 0.9062, 0.25, 0.9062, 0.3125, 0.875, 0.3125, 0.875, 0.25, 0.9062, 0.6875, 0.9062, 0.75, 0.875, 0.75, 0.875, 0.6875, 0.9062, 0.1875, 0.9062, 0.25, 0.875, 0.25, 0.875, 0.1875, 0.9062, 0.625, 0.9062, 0.6875, 0.875, 0.6875, 0.875, 0.625, 0.9062, 0.125, 0.9062, 0.1875, 0.875, 0.1875, 0.875, 0.125, 0.9062, 0.5625, 0.9062, 0.625, 0.875, 0.625, 0.875, 0.5625, 0.9062, 0.0625, 0.9062, 0.125, 0.875, 0.125, 0.875, 0.0625, 0.9062, 0.5, 0.9062, 0.5625, 0.875, 0.5625, 0.875, 0.5, 0.8906, 0.0, 0.9062, 0.0625, 0.875, 0.0625, 0.9062, 0.4375, 0.9062, 0.5, 0.875, 0.5, 0.875, 0.4375, 0.875, 0.125, 0.875, 0.1875, 0.8437, 0.1875, 0.8438, 0.125, 0.875, 0.5625, 0.875, 0.625, 0.8438, 0.625, 0.8437, 0.5625, 0.875, 0.0625, 0.875, 0.125, 0.8438, 0.125, 0.8438, 0.0625, 0.875, 0.5, 0.875, 0.5625, 0.8437, 0.5625, 0.8437, 0.5, 0.8594, 0.0, 0.875, 0.0625, 0.8438, 0.0625, 0.875, 0.4375, 0.875, 0.5, 0.8437, 0.5, 0.8437, 0.4375, 0.875, 0.375, 0.875, 0.4375, 0.8437, 0.4375, 0.8438, 0.375, 0.875, 0.3125, 0.875, 0.375, 0.8438, 0.375, 0.8437, 0.3125, 0.875, 0.75, 0.875, 0.8125, 0.8437, 0.8125, 0.8438, 0.75, 0.875, 0.25, 0.875, 0.3125, 0.8437, 0.3125, 0.8438, 0.25, 0.875, 0.6875, 0.875, 0.75, 0.8438, 0.75, 0.8437, 0.6875, 0.875, 0.1875, 0.875, 0.25, 0.8438, 0.25, 0.8437, 0.1875, 0.875, 0.625, 0.875, 0.6875, 0.8437, 0.6875, 0.8438, 0.625, 0.8437, 0.3125, 0.8438, 0.375, 0.8125, 0.375, 0.8125, 0.3125, 0.8438, 0.75, 0.8437, 0.8125, 0.8125, 0.8125, 0.8125, 0.75, 0.8438, 0.25, 0.8437, 0.3125, 0.8125, 0.3125, 0.8125, 0.25, 0.8437, 0.6875, 0.8438, 0.75, 0.8125, 0.75, 0.8125, 0.6875, 0.8437, 0.1875, 0.8438, 0.25, 0.8125, 0.25, 0.8125, 0.1875, 0.8438, 0.625, 0.8437, 0.6875, 0.8125, 0.6875, 0.8125, 0.625, 0.8438, 0.125, 0.8437, 0.1875, 0.8125, 0.1875, 0.8125, 0.125, 0.8437, 0.5625, 0.8438, 0.625, 0.8125, 0.625, 0.8125, 0.5625, 0.8438, 0.0625, 0.8438, 0.125, 0.8125, 0.125, 0.8125, 0.0625, 0.8437, 0.5, 0.8437, 0.5625, 0.8125, 0.5625, 0.8125, 0.5, 0.8281, 0.0, 0.8438, 0.0625, 0.8125, 0.0625, 0.8437, 0.4375, 0.8437, 0.5, 0.8125, 0.5, 0.8125, 0.4375, 0.8438, 0.375, 0.8437, 0.4375, 0.8125, 0.4375, 0.8125, 0.375, 0.8125, 0.5625, 0.8125, 0.625, 0.7812, 0.625, 0.7812, 0.5625, 0.8125, 0.0625, 0.8125, 0.125, 0.7812, 0.125, 0.7812, 0.0625, 0.8125, 0.5, 0.8125, 0.5625, 0.7812, 0.5625, 0.7812, 0.5, 0.7969, 0.0, 0.8125, 0.0625, 0.7812, 0.0625, 0.8125, 0.4375, 0.8125, 0.5, 0.7812, 0.5, 0.7812, 0.4375, 0.8125, 0.375, 0.8125, 0.4375, 0.7812, 0.4375, 0.7812, 0.375, 0.8125, 0.3125, 0.8125, 0.375, 0.7812, 0.375, 0.7812, 0.3125, 0.8125, 0.75, 0.8125, 0.8125, 0.7812, 0.8125, 0.7812, 0.75, 0.8125, 0.25, 0.8125, 0.3125, 0.7812, 0.3125, 0.7812, 0.25, 0.8125, 0.6875, 0.8125, 0.75, 0.7812, 0.75, 0.7812, 0.6875, 0.8125, 0.1875, 0.8125, 0.25, 0.7812, 0.25, 0.7812, 0.1875, 0.8125, 0.625, 0.8125, 0.6875, 0.7812, 0.6875, 0.7812, 0.625, 0.8125, 0.125, 0.8125, 0.1875, 0.7812, 0.1875, 0.7812, 0.125, 0.7812, 0.3125, 0.7812, 0.375, 0.75, 0.375, 0.75, 0.3125, 0.7812, 0.75, 0.7812, 0.8125, 0.75, 0.8125, 0.75, 0.75, 0.7812, 0.25, 0.7812, 0.3125, 0.75, 0.3125, 0.75, 0.25, 0.7812, 0.6875, 0.7812, 0.75, 0.75, 0.75, 0.75, 0.6875, 0.7812, 0.1875, 0.7812, 0.25, 0.75, 0.25, 0.75, 0.1875, 0.7812, 0.625, 0.7812, 0.6875, 0.75, 0.6875, 0.75, 0.625, 0.7812, 0.125, 0.7812, 0.1875, 0.75, 0.1875, 0.75, 0.125, 0.7812, 0.5625, 0.7812, 0.625, 0.75, 0.625, 0.75, 0.5625, 0.7812, 0.0625, 0.7812, 0.125, 0.75, 0.125, 0.75, 0.0625, 0.7812, 0.5, 0.7812, 0.5625, 0.75, 0.5625, 0.75, 0.5, 0.7656, 0.0, 0.7812, 0.0625, 0.75, 0.0625, 0.7812, 0.4375, 0.7812, 0.5, 0.75, 0.5, 0.75, 0.4375, 0.7812, 0.375, 0.7812, 0.4375, 0.75, 0.4375, 0.75, 0.375, 0.875, 0.8125, 0.9062, 0.8125, 0.8125, 0.8125, 0.8437, 0.8125, 0.9062, 0.8125, 0.9375, 0.8125, 0.81, 0.8125, 0.8125, 0.8125, 0.9375, 0.8125, 0.9687, 0.8125, 0.8097, 0.8125, 0.81, 0.8125, 0.9687, 0.8125, 1.0, 0.8125, 0.8043, 0.8125, 0.8097, 0.8125, 0.0, 0.8125, 0.03125, 0.8125, 0.1903, 0.8125, 0.1957, 0.8125, 0.03125, 0.8125, 0.0625, 0.8125, 0.19, 0.8125, 0.1903, 0.8125, 0.0625, 0.8125, 0.09375, 0.8125, 0.1875, 0.8125, 0.19, 0.8125, 0.09375, 0.8125, 0.125, 0.8125, 0.1562, 0.8125, 0.1875, 0.8125, 0.8437, 0.8125, 0.8125, 0.8125, 0.7689, 0.8125, 0.8125, 0.8125, 0.8125, 0.8125, 0.81, 0.8125, 0.75, 0.8125, 0.7689, 0.8125, 0.81, 0.8125, 0.8097, 0.8125, 0.7344, 0.8125, 0.75, 0.8125, 0.8097, 0.8125, 0.8043, 0.8125, 0.7143, 0.8125, 0.7344, 0.8125, 0.1957, 0.8125, 0.1903, 0.8125, 0.2656, 0.8125, 0.2857, 0.8125, 0.1903, 0.8125, 0.19, 0.8125, 0.25, 0.8125, 0.2656, 0.8125, 0.19, 0.8125, 0.1875, 0.8125, 0.2311, 0.8125, 0.25, 0.8125, 0.1875, 0.8125, 0.1562, 0.8125, 0.1875, 0.8125, 0.2311, 0.8125, 0.8125, 0.8125, 0.7689, 0.8125, 0.7358, 0.8125, 0.7812, 0.8125, 0.7689, 0.8125, 0.75, 0.8125, 0.7101, 0.8125, 0.7358, 0.8125, 0.75, 0.8125, 0.7344, 0.8125, 0.6875, 0.8125, 0.7101, 0.8125, 0.7344, 0.8125, 0.7143, 0.8125, 0.6613, 0.8125, 0.6875, 0.8125, 0.2857, 0.8125, 0.2656, 0.8125, 0.3125, 0.8125, 0.3387, 0.8125, 0.2656, 0.8125, 0.25, 0.8125, 0.2899, 0.8125, 0.3125, 0.8125, 0.25, 0.8125, 0.2311, 0.8125, 0.2642, 0.8125, 0.2899, 0.8125, 0.2311, 0.8125, 0.1875, 0.8125, 0.2188, 0.8125, 0.2642, 0.8125, 0.7812, 0.8125, 0.7358, 0.8125, 0.7065, 0.8125, 0.75, 0.8125, 0.7358, 0.8125, 0.7101, 0.8125, 0.6786, 0.8125, 0.7065, 0.8125, 0.7101, 0.8125, 0.6875, 0.8125, 0.6532, 0.8125, 0.6786, 0.8125, 0.6875, 0.8125, 0.6613, 0.8125, 0.625, 0.8125, 0.6532, 0.8125, 0.3387, 0.8125, 0.3125, 0.8125, 0.3468, 0.8125, 0.375, 0.8125, 0.3125, 0.8125, 0.2899, 0.8125, 0.3214, 0.8125, 0.3468, 0.8125, 0.2899, 0.8125, 0.2642, 0.8125, 0.2935, 0.8125, 0.3214, 0.8125, 0.2642, 0.8125, 0.2188, 0.8125, 0.25, 0.8125, 0.2935, 0.8125, 0.75, 0.8125, 0.7065, 0.8125, 0.679, 0.8125, 0.7188, 0.8125, 0.7065, 0.8125, 0.6786, 0.8125, 0.651, 0.8125, 0.679, 0.8125, 0.6786, 0.8125, 0.6532, 0.8125, 0.625, 0.8125, 0.651, 0.8125, 0.6532, 0.8125, 0.625, 0.8125, 0.5968, 0.8125, 0.625, 0.8125, 0.375, 0.8125, 0.3468, 0.8125, 0.375, 0.8125, 0.4032, 0.8125, 0.3468, 0.8125, 0.3214, 0.8125, 0.349, 0.8125, 0.375, 0.8125, 0.3214, 0.8125, 0.2935, 0.8125, 0.321, 0.8125, 0.349, 0.8125, 0.2935, 0.8125, 0.25, 0.8125, 0.2812, 0.8125, 0.321, 0.8125, 0.7188, 0.8125, 0.679, 0.8125, 0.6521, 0.8125, 0.6875, 0.8125, 0.679, 0.8125, 0.651, 0.8125, 0.625, 0.8125, 0.6521, 0.8125, 0.651, 0.8125, 0.625, 0.8125, 0.599, 0.8125, 0.625, 0.8125, 0.625, 0.8125, 0.5968, 0.8125, 0.5714, 0.8125, 0.599, 0.8125, 0.4032, 0.8125, 0.375, 0.8125, 0.401, 0.8125, 0.4286, 0.8125, 0.375, 0.8125, 0.349, 0.8125, 0.375, 0.8125, 0.401, 0.8125, 0.349, 0.8125, 0.321, 0.8125, 0.3479, 0.8125, 0.375, 0.8125, 0.321, 0.8125, 0.2812, 0.8125, 0.3125, 0.8125, 0.3479, 0.8125, 0.6875, 0.8125, 0.6521, 0.8125, 0.625, 0.8125, 0.6562, 0.8125, 0.6521, 0.8125, 0.625, 0.8125, 0.5979, 0.8125, 0.625, 0.8125, 0.625, 0.8125, 0.599, 0.8125, 0.571, 0.8125, 0.5979, 0.8125, 0.599, 0.8125, 0.5714, 0.8125, 0.5435, 0.8125, 0.571, 0.8125, 0.4286, 0.8125, 0.401, 0.8125, 0.429, 0.8125, 0.4565, 0.8125, 0.401, 0.8125, 0.375, 0.8125, 0.4021, 0.8125, 0.429, 0.8125, 0.375, 0.8125, 0.3479, 0.8125, 0.375, 0.8125, 0.4021, 0.8125, 0.3479, 0.8125, 0.3125, 0.8125, 0.3438, 0.8125, 0.375, 0.8125, 0.6562, 0.8125, 0.625, 0.8125, 0.5938, 0.8125, 0.625, 0.8125, 0.625, 0.8125, 0.5979, 0.8125, 0.5625, 0.8125, 0.5938, 0.8125, 0.5979, 0.8125, 0.571, 0.8125, 0.5312, 0.8125, 0.5625, 0.8125, 0.571, 0.8125, 0.5435, 0.8125, 0.5, 0.8125, 0.5312, 0.8125, 0.4565, 0.8125, 0.429, 0.8125, 0.4688, 0.8125, 0.5, 0.8125, 0.429, 0.8125, 0.4021, 0.8125, 0.4375, 0.8125, 0.4688, 0.8125, 0.4021, 0.8125, 0.375, 0.8125, 0.4062, 0.8125, 0.4375, 0.8125, 0.375, 0.8125, 0.3438, 0.8125, 0.375, 0.8125, 0.4062, 0.8125, 0.875, 0.8125, 0.9062, 0.8125, 0.8125, 0.8125, 0.8437, 0.8125, 0.9062, 0.8125, 0.9375, 0.8125, 0.81, 0.8125, 0.8125, 0.8125, 0.9375, 0.8125, 0.9687, 0.8125, 0.8097, 0.8125, 0.81, 0.8125, 0.9687, 0.8125, 1.0, 0.8125, 0.8043, 0.8125, 0.8097, 0.8125, 0.0, 0.8125, 0.03125, 0.8125, 0.1903, 0.8125, 0.1957, 0.8125, 0.03125, 0.8125, 0.0625, 0.8125, 0.19, 0.8125, 0.1903, 0.8125, 0.0625, 0.8125, 0.09375, 0.8125, 0.1875, 0.8125, 0.19, 0.8125, 0.09375, 0.8125, 0.125, 0.8125, 0.1562, 0.8125, 0.1875, 0.8125, 0.8437, 0.8125, 0.8125, 0.8125, 0.7689, 0.8125, 0.8125, 0.8125, 0.8125, 0.8125, 0.81, 0.8125, 0.75, 0.8125, 0.7689, 0.8125, 0.81, 0.8125, 0.8097, 0.8125, 0.7344, 0.8125, 0.75, 0.8125, 0.8097, 0.8125, 0.8043, 0.8125, 0.7143, 0.8125, 0.7344, 0.8125, 0.1957, 0.8125, 0.1903, 0.8125, 0.2656, 0.8125, 0.2857, 0.8125, 0.1903, 0.8125, 0.19, 0.8125, 0.25, 0.8125, 0.2656, 0.8125, 0.19, 0.8125, 0.1875, 0.8125, 0.2311, 0.8125, 0.25, 0.8125, 0.1875, 0.8125, 0.1562, 0.8125, 0.1875, 0.8125, 0.2311, 0.8125, 0.8125, 0.8125, 0.7689, 0.8125, 0.7358, 0.8125, 0.7812, 0.8125, 0.7689, 0.8125, 0.75, 0.8125, 0.7101, 0.8125, 0.7358, 0.8125, 0.75, 0.8125, 0.7344, 0.8125, 0.6875, 0.8125, 0.7101, 0.8125, 0.7344, 0.8125, 0.7143, 0.8125, 0.6613, 0.8125, 0.6875, 0.8125, 0.2857, 0.8125, 0.2656, 0.8125, 0.3125, 0.8125, 0.3387, 0.8125, 0.2656, 0.8125, 0.25, 0.8125, 0.2899, 0.8125, 0.3125, 0.8125, 0.25, 0.8125, 0.2311, 0.8125, 0.2642, 0.8125, 0.2899, 0.8125, 0.2311, 0.8125, 0.1875, 0.8125, 0.2188, 0.8125, 0.2642, 0.8125, 0.7812, 0.8125, 0.7358, 0.8125, 0.7065, 0.8125, 0.75, 0.8125, 0.7358, 0.8125, 0.7101, 0.8125, 0.6786, 0.8125, 0.7065, 0.8125, 0.7101, 0.8125, 0.6875, 0.8125, 0.6532, 0.8125, 0.6786, 0.8125, 0.6875, 0.8125, 0.6613, 0.8125, 0.625, 0.8125, 0.6532, 0.8125, 0.3387, 0.8125, 0.3125, 0.8125, 0.3468, 0.8125, 0.375, 0.8125, 0.3125, 0.8125, 0.2899, 0.8125, 0.3214, 0.8125, 0.3468, 0.8125, 0.2899, 0.8125, 0.2642, 0.8125, 0.2935, 0.8125, 0.3214, 0.8125, 0.2642, 0.8125, 0.2188, 0.8125, 0.25, 0.8125, 0.2935, 0.8125, 0.75, 0.8125, 0.7065, 0.8125, 0.679, 0.8125, 0.7188, 0.8125, 0.7065, 0.8125, 0.6786, 0.8125, 0.651, 0.8125, 0.679, 0.8125, 0.6786, 0.8125, 0.6532, 0.8125, 0.625, 0.8125, 0.651, 0.8125, 0.6532, 0.8125, 0.625, 0.8125, 0.5968, 0.8125, 0.625, 0.8125, 0.375, 0.8125, 0.3468, 0.8125, 0.375, 0.8125, 0.4032, 0.8125, 0.3468, 0.8125, 0.3214, 0.8125, 0.349, 0.8125, 0.375, 0.8125, 0.3214, 0.8125, 0.2935, 0.8125, 0.321, 0.8125, 0.349, 0.8125, 0.2935, 0.8125, 0.25, 0.8125, 0.2812, 0.8125, 0.321, 0.8125, 0.7188, 0.8125, 0.679, 0.8125, 0.6521, 0.8125, 0.6875, 0.8125, 0.679, 0.8125, 0.651, 0.8125, 0.625, 0.8125, 0.6521, 0.8125, 0.651, 0.8125, 0.625, 0.8125, 0.599, 0.8125, 0.625, 0.8125, 0.625, 0.8125, 0.5968, 0.8125, 0.5714, 0.8125, 0.599, 0.8125, 0.4032, 0.8125, 0.375, 0.8125, 0.401, 0.8125, 0.4286, 0.8125, 0.375, 0.8125, 0.349, 0.8125, 0.375, 0.8125, 0.401, 0.8125, 0.349, 0.8125, 0.321, 0.8125, 0.3479, 0.8125, 0.375, 0.8125, 0.321, 0.8125, 0.2812, 0.8125, 0.3125, 0.8125, 0.3479, 0.8125, 0.6875, 0.8125, 0.6521, 0.8125, 0.625, 0.8125, 0.6562, 0.8125, 0.6521, 0.8125, 0.625, 0.8125, 0.5979, 0.8125, 0.625, 0.8125, 0.625, 0.8125, 0.599, 0.8125, 0.571, 0.8125, 0.5979, 0.8125, 0.599, 0.8125, 0.5714, 0.8125, 0.5435, 0.8125, 0.571, 0.8125, 0.4286, 0.8125, 0.401, 0.8125, 0.429, 0.8125, 0.4565, 0.8125, 0.401, 0.8125, 0.375, 0.8125, 0.4021, 0.8125, 0.429, 0.8125, 0.375, 0.8125, 0.3479, 0.8125, 0.375, 0.8125, 0.4021, 0.8125, 0.3479, 0.8125, 0.3125, 0.8125, 0.3438, 0.8125, 0.375, 0.8125, 0.6562, 0.8125, 0.625, 0.8125, 0.5938, 0.8125, 0.625, 0.8125, 0.625, 0.8125, 0.5979, 0.8125, 0.5625, 0.8125, 0.5938, 0.8125, 0.5979, 0.8125, 0.571, 0.8125, 0.5312, 0.8125, 0.5625, 0.8125, 0.571, 0.8125, 0.5435, 0.8125, 0.5, 0.8125, 0.5312, 0.8125, 0.4565, 0.8125, 0.429, 0.8125, 0.4688, 0.8125, 0.5, 0.8125, 0.429, 0.8125, 0.4021, 0.8125, 0.4375, 0.8125, 0.4688, 0.8125, 0.4021, 0.8125, 0.375, 0.8125, 0.4062, 0.8125, 0.4375, 0.8125, 0.375, 0.8125, 0.3438, 0.8125, 0.375, 0.8125, 0.4062, 0.8125])
me_sphere.materials.append(mat_eye)
me_sphere.materials.append(mat_iris)
me_sphere.update()
me_plane = bpy.data.meshes.new('Plane')
me_plane.from_pydata([(-1.0, -1.0, 0.0), (1.0, -1.0, 0.0), (-1.0, 1.0, 0.0), (1.0, 1.0, 0.0)], [], [(0, 1, 3, 2)])
_uv = me_plane.uv_layers.new(name='UVMap')
_uv.uv.foreach_set('vector', [0.0, 0.0, 1.0, 0.0, 1.0, 1.0, 0.0, 1.0])
me_plane.materials.append(mat_material_001)
me_plane.update()
me_plane_001 = bpy.data.meshes.new('Plane.001')
me_plane_001.from_pydata([(-1.0, -1.0, 0.0), (1.0, -1.0, 0.0), (-1.0, 1.0, 0.0), (1.0, 1.0, 0.0)], [], [(0, 1, 3, 2)])
_uv = me_plane_001.uv_layers.new(name='UVMap')
_uv.uv.foreach_set('vector', [0.0, 0.0, 1.0, 0.0, 1.0, 1.0, 0.0, 1.0])
me_plane_001.materials.append(mat_material_002)
me_plane_001.update()
me_plane_002 = bpy.data.meshes.new('Plane.002')
me_plane_002.from_pydata([], [], [])
_uv = me_plane_002.uv_layers.new(name='UVMap')
_uv.uv.foreach_set('vector', [])
me_plane_002.materials.append(mat_material_003)
me_plane_002.update()
me_plane_003 = bpy.data.meshes.new('Plane.003')
me_plane_003.from_pydata([(-1.0, -1.0, 0.0), (1.0, -1.0, 0.0), (-1.0, 1.0, 0.0), (1.0, 1.0, 0.0)], [], [(0, 1, 3, 2)])
_uv = me_plane_003.uv_layers.new(name='UVMap')
_uv.uv.foreach_set('vector', [0.0, 0.0, 1.0, 0.0, 1.0, 1.0, 0.0, 1.0])
me_plane_003.materials.append(mat_material_004)
me_plane_003.update()
me_circle = bpy.data.meshes.new('Circle')
me_circle.from_pydata([(-3.958e-09, 1.0, -3.963e-17), (-0.1951, 0.9808, -1.953e-09), (-0.3827, 0.9239, -3.831e-09), (-0.5556, 0.8315, -5.562e-09), (-0.7071, 0.7071, -7.079e-09), (-0.8315, 0.5556, -8.324e-09), (-0.9239, 0.3827, -9.25e-09), (-0.9808, 0.1951, -9.819e-09), (-1.0, 2.561e-09, -1.001e-08), (-0.9808, -0.1951, -9.819e-09), (-0.9239, -0.3827, -9.25e-09), (-0.8315, -0.5556, -8.324e-09), (-0.7071, -0.7071, -7.079e-09), (-0.5556, -0.8315, -5.562e-09), (-0.3827, -0.9239, -3.831e-09), (-0.1951, -0.9808, -1.953e-09), (3.958e-09, -1.0, 3.963e-17), (0.1951, -0.9808, 1.953e-09), (0.3827, -0.9239, 3.831e-09), (0.5556, -0.8315, 5.562e-09), (0.7071, -0.7071, 7.079e-09), (0.8315, -0.5556, 8.324e-09), (0.9239, -0.3827, 9.25e-09), (0.9808, -0.1951, 9.819e-09), (1.0, -2.561e-09, 1.001e-08), (0.9808, 0.1951, 9.819e-09), (0.9239, 0.3827, 9.25e-09), (0.8315, 0.5556, 8.324e-09), (0.7071, 0.7071, 7.079e-09), (0.5556, 0.8315, 5.562e-09), (0.3827, 0.9239, 3.831e-09), (0.1951, 0.9808, 1.953e-09)], [], [(1, 0, 31, 30, 29, 28, 27, 26, 25, 24, 23, 22, 21, 20, 19, 18, 17, 16, 15, 14, 13, 12, 11, 10, 9, 8, 7, 6, 5, 4, 3, 2)])
_uv = me_circle.uv_layers.new(name='UVMap')
_uv.uv.foreach_set('vector', [0.0, 0.0, 0.0, 0.0, 0.0, 0.0, 0.0, 0.0, 0.0, 0.0, 0.0, 0.0, 0.0, 0.0, 0.0, 0.0, 0.0, 0.0, 0.0, 0.0, 0.0, 0.0, 0.0, 0.0, 0.0, 0.0, 0.0, 0.0, 0.0, 0.0, 0.0, 0.0, 0.0, 0.0, 0.0, 0.0, 0.0, 0.0, 0.0, 0.0, 0.0, 0.0, 0.0, 0.0, 0.0, 0.0, 0.0, 0.0, 0.0, 0.0, 0.0, 0.0, 0.0, 0.0, 0.0, 0.0, 0.0, 0.0, 0.0, 0.0, 0.0, 0.0, 0.0, 0.0])
me_circle.materials.append(mat_material_005)
me_circle.update()

# ---- objects
ob_light = bpy.data.objects.new('Light', light_light)
ob_camera = bpy.data.objects.new('Camera', cam_camera)
ob_eye = bpy.data.objects.new('eye', me_sphere)
ob_plane = bpy.data.objects.new('Plane', me_plane)
ob_plane_001 = bpy.data.objects.new('Plane.001', me_plane_001)
ob_plane_002 = bpy.data.objects.new('Plane.002', me_plane_002)
ob_plane_003 = bpy.data.objects.new('Plane.003', me_plane_003)
ob_circle = bpy.data.objects.new('Circle', me_circle)

# ---- transforms, parenting, visibility, modifiers, constraints
ob_light.location = (4.056, -6.883, 1.747)
ob_light.rotation_euler = (0.6503, 0.05522, 1.866)
ob_light.scale = (2.042, 2.042, 2.042)
ob_light.lock_rotations_4d = False
ob_light.empty_display_type = 'ARROWS'
ob_light.color = (0.0, 0.0, 0.0, 0.0)
ob_light.lineart.crease_threshold = 0.0
ob_camera.location = (0.0004053, -6.926, 0.7418)
ob_camera.rotation_euler = (1.454, -0.0003293, 0.0009162)
ob_camera.lock_rotations_4d = False
ob_camera.empty_display_type = 'ARROWS'
ob_camera.color = (0.0, 0.0, 0.0, 0.0)
ob_camera.display_type = 'WIRE'
ob_camera.lineart.crease_threshold = 0.0
ob_eye.location = (0.0, 0.0, 0.0)
ob_eye.rotation_euler = (1.445, 0.01681, 0.1321)
_m = ob_eye.modifiers.new('Subdivision', 'SUBSURF')
_m.levels = 5
ob_plane.location = (-2.881, -0.01071, -2.787)
ob_plane.rotation_euler = (-0.003311, 0.228, -0.02716)
ob_plane.scale = (4.931, 3.142, 3.142)
ob_plane_001.location = (-3.179, -6.287, 3.392)
ob_plane_001.rotation_euler = (-2.198, -1.798e-16, -0.5849)
ob_plane_002.location = (-2.843, 0.001574, 3.436)
ob_plane_002.rotation_euler = (-0.01318, -0.4606, 0.05794)
ob_plane_002.scale = (4.931, 3.142, 3.142)
ob_plane_003.location = (6.734, -3.511, 3.436)
ob_plane_003.rotation_euler = (-0.01318, -0.4606, -4.08)
ob_plane_003.scale = (4.251, 2.709, 2.709)
ob_circle.location = (2.312, -6.719, 1.32)
ob_circle.rotation_euler = (1.438, -0.0003275, 0.3863)
ob_circle.scale = (1.719, 1.719, 1.719)

# ---- collection membership
col_collection.objects.link(ob_light)
col_collection.objects.link(ob_camera)
col_collection.objects.link(ob_eye)
col_collection.objects.link(ob_plane)
col_collection.objects.link(ob_plane_001)
col_collection.objects.link(ob_plane_002)
col_collection.objects.link(ob_plane_003)
col_collection.objects.link(ob_circle)

# ---- scene / render settings (as saved in the file)
scene.camera = ob_camera
scene.frame_start = 1; scene.frame_end = 250; scene.frame_set(39)
scene.render.engine = 'CYCLES'
scene.cycles.shading_system = True
scene.cycles.samples = 1024
scene.cycles.time_limit = 5.0
scene.cycles.sampling_pattern = 'TABULATED_SOBOL'
scene.cycles.adaptive_min_samples = 16
scene.eevee.use_raytracing = True
bpy.context.view_layer.update()
